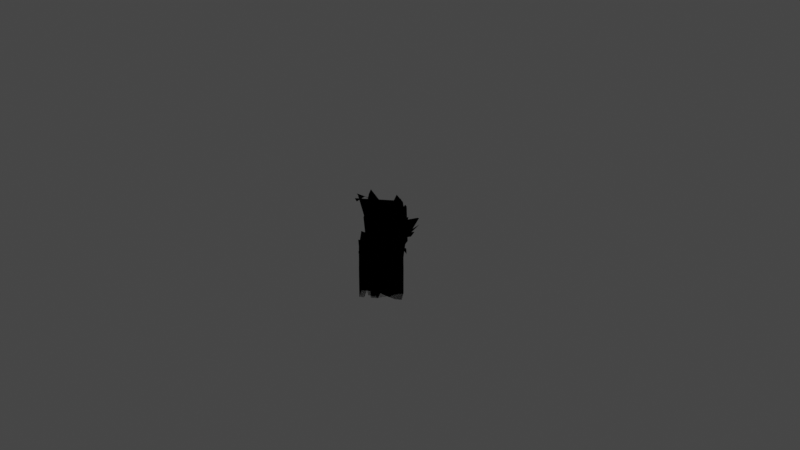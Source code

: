 # Source: helecho.blend  (saved by Blender 2.80.75; exported with 4.5.12 LTS)
import bpy
from mathutils import Matrix  # noqa: F401  (used for matrix-valued properties, if any)

bpy.ops.wm.read_factory_settings(use_empty=True)
scene = bpy.context.scene
scene.name = 'Scene'

# ---- collections
col_collection = bpy.data.collections.new('Collection'); scene.collection.children.link(col_collection)

# ---- materials (node trees are filled in below, after node groups)
mat_material_003 = bpy.data.materials.new('Material.003')
mat_material_003.use_transparent_shadow = False
mat_material_003.diffuse_color = (0.1437, 0.3931, 0.0, 1.0)
mat_material_003.roughness = 0.69
mat_material_006 = bpy.data.materials.new('Material.006')
mat_material_006.use_transparent_shadow = False
mat_material_006.diffuse_color = (0.1437, 0.3931, 0.0, 1.0)
mat_material_006.roughness = 0.69

# ---- material node trees
mat_material_003.use_nodes = True; mat_material_003.node_tree.nodes.clear()
_N = mat_material_003.node_tree.nodes; _L = mat_material_003.node_tree.links
n0 = _N.new('ShaderNodeOutputMaterial'); n0.name = 'Material Output'; n0.location = (300, 300)
n1 = _N.new('ShaderNodeBsdfPrincipled'); n1.name = 'Principled BSDF'; n1.location = (10, 300)
n1.distribution = 'GGX'
n1.subsurface_method = 'BURLEY'
n1.inputs[0].default_value = (0.1437, 0.3931, 0.0, 1.0)
n1.inputs[2].default_value = 0.69
n1.inputs[3].default_value = 1.45
n1.inputs[4].default_value = 0.0
n1.inputs[27].default_value = (0.0, 0.0, 0.0, 1.0)
n1.inputs[28].default_value = 1.0
n2 = _N.new('ShaderNodeNormalMap'); n2.name = 'Normal Map'; n2.location = (-300, -300)
n2.label = 'Normal/Map'
n2.inputs[0].default_value = 0.14
_L.new(n1.outputs[0], n0.inputs[0])
_L.new(n2.outputs[0], n1.inputs[5])
n0.is_active_output = True
mat_material_006.use_nodes = True; mat_material_006.node_tree.nodes.clear()
_N = mat_material_006.node_tree.nodes; _L = mat_material_006.node_tree.links
n0 = _N.new('ShaderNodeOutputMaterial'); n0.name = 'Material Output'; n0.location = (300, 300)
n1 = _N.new('ShaderNodeBsdfPrincipled'); n1.name = 'Principled BSDF'; n1.location = (10, 300)
n1.distribution = 'GGX'
n1.subsurface_method = 'BURLEY'
n1.inputs[0].default_value = (0.1437, 0.3931, 0.0, 1.0)
n1.inputs[2].default_value = 0.69
n1.inputs[3].default_value = 1.45
n1.inputs[4].default_value = 0.0
n1.inputs[27].default_value = (0.0, 0.0, 0.0, 1.0)
n1.inputs[28].default_value = 1.0
n2 = _N.new('ShaderNodeNormalMap'); n2.name = 'Normal Map'; n2.location = (-300, -300)
n2.label = 'Normal/Map'
n2.inputs[0].default_value = 0.14
_L.new(n1.outputs[0], n0.inputs[0])
_L.new(n2.outputs[0], n1.inputs[5])
n0.is_active_output = True

# ---- world
world_world = bpy.data.worlds.new('World'); scene.world = world_world
world_world.use_nodes = True; world_world.node_tree.nodes.clear()
_N = world_world.node_tree.nodes; _L = world_world.node_tree.links
n0 = _N.new('ShaderNodeOutputWorld'); n0.name = 'World Output'; n0.location = (300, 300)
n1 = _N.new('ShaderNodeBackground'); n1.name = 'Background'; n1.location = (10, 300)
n1.inputs[0].default_value = (0.05088, 0.05088, 0.05088, 1.0)
_L.new(n1.outputs[0], n0.inputs[0])
n0.is_active_output = True
world_world.color = (0.05088, 0.05088, 0.05088)
world_world.use_sun_shadow = False
world_world.sun_shadow_jitter_overblur = 0.0

# ---- meshes
me_cube_003 = bpy.data.meshes.new('Cube.003')
me_cube_003.from_pydata([(0.2055, 1.009, -0.3334), (0.2055, -0.368, -0.3334), (-1.171, -0.368, -0.3334), (-1.171, 1.009, -0.3334), (0.2082, 1.419, 0.1432), (0.2055, -0.1303, 0.3325), (-1.168, 1.419, 0.1432), (-1.171, -0.1302, 0.3325), (0.5701, 3.684, 0.7247), (0.7741, 3.146, 1.096), (-1.103, 3.684, 0.7247), (-1.013, 3.146, 1.096), (0.9986, 8.622, 1.286), (1.0, 8.755, 1.651), (-0.9986, 8.622, 1.286), (-1.0, 8.755, 1.651), (1.0, 13.63, 1.238), (1.0, 14.23, 1.585), (-1.0, 13.63, 1.238), (-1.0, 14.23, 1.585), (0.7996, 17.9, 1.038), (0.7996, 18.8, 1.278), (-0.7996, 17.9, 1.038), (-0.7996, 18.8, 1.278), (0.5494, 21.79, 0.6095), (0.5494, 22.41, 0.7746), (-0.5494, 21.79, 0.6095), (-0.5494, 22.41, 0.7746), (0.1639, 26.11, 0.1606), (0.1639, 26.38, 0.1941), (-0.1639, 26.11, 0.1606), (-0.1639, 26.38, 0.1941), (0.2055, 1.009, -1.022), (0.2055, -0.368, -1.022), (-1.171, -0.368, -1.022), (-1.171, 1.009, -1.022), (-0.1138, 2.023, -0.6515), (0.3413, 0.3916, -0.6515), (-1.503, -3.852, -0.6515), (-1.958, -2.221, -0.6515), (-0.03523, 1.741, -0.2013), (0.2627, 0.6732, -0.02244), (-1.88, -2.502, -0.2013), (-1.582, -3.57, -0.02244), (-0.8406, 4.627, 0.1693), (-0.6661, 4.002, 0.3878), (-2.685, 0.3842, 0.1693), (-2.51, -0.2412, 0.3878), (-1.851, 8.247, 0.4003), (-1.878, 8.347, 0.6365), (-3.695, 4.004, 0.4003), (-3.723, 4.103, 0.6365), (-2.988, 12.32, 0.3678), (-3.125, 12.81, 0.5934), (-4.832, 8.079, 0.3678), (-4.969, 8.569, 0.5934), (-4.143, 15.38, 0.2377), (-4.349, 16.11, 0.3939), (-5.618, 11.98, 0.2377), (-5.823, 12.72, 0.3939), (-5.26, 18.02, -0.04092), (-5.401, 18.52, 0.06642), (-6.273, 15.69, -0.04092), (-6.414, 16.19, 0.06642), (-6.597, 20.72, -0.3328), (-6.659, 20.94, -0.311), (-6.9, 20.03, -0.3328), (-6.961, 20.25, -0.311), (-0.1138, 2.023, -1.302), (0.3413, 0.3916, -1.302), (-1.503, -3.852, -1.302), (-1.958, -2.221, -1.302), (-1.489, -3.878, -0.1156), (-1.952, -2.265, -0.1156), (-0.1275, 2.049, -0.1156), (0.3351, 0.4356, -0.1156), (-1.355, -4.368, 0.7027), (-1.872, -2.543, 1.028), (0.4696, -0.05414, 0.7027), (-0.04766, 1.77, 1.028), (-0.7504, -6.455, 1.376), (-0.9278, -5.836, 1.773), (1.074, -2.141, 1.376), (0.8966, -1.522, 1.773), (0.2764, -10.04, 1.796), (0.3046, -10.13, 2.225), (2.101, -5.722, 1.796), (2.129, -5.82, 2.225), (1.432, -14.07, 1.737), (1.571, -14.55, 2.147), (3.257, -9.753, 1.737), (3.396, -10.24, 2.147), (2.602, -17.08, 1.501), (2.811, -17.8, 1.784), (4.061, -13.63, 1.501), (4.269, -14.35, 1.784), (3.731, -19.68, 0.9942), (3.874, -20.18, 1.189), (4.733, -17.31, 0.9942), (4.876, -17.81, 1.189), (5.081, -22.33, 0.4637), (5.143, -22.55, 0.5033), (5.38, -21.62, 0.4637), (5.442, -21.84, 0.5033), (-1.489, -3.878, -1.297), (-1.952, -2.265, -1.297), (-0.1275, 2.049, -1.297), (0.3351, 0.4356, -1.297), (-0.1222, -2.866, -0.4705), (-0.8078, -3.218, -0.4705), (-1.16, 2.436, -0.4705), (-0.4739, 2.787, -0.4705), (0.08307, -2.772, 0.08353), (-0.6895, -3.157, 0.3036), (-0.2686, 2.881, 0.08353), (-1.041, 2.496, 0.3036), (0.9729, -2.305, 0.5396), (0.7099, -2.439, 0.8085), (0.6212, 3.349, 0.5396), (0.3583, 3.214, 0.8085), (2.495, -1.524, 0.8239), (2.536, -1.503, 1.114), (2.143, 4.13, 0.8239), (2.185, 4.151, 1.114), (4.208, -0.6453, 0.7838), (4.414, -0.5395, 1.062), (3.856, 5.008, 0.7838), (4.062, 5.114, 1.062), (5.635, 0.6715, 0.6237), (5.944, 0.8301, 0.816), (5.354, 5.192, 0.6237), (5.663, 5.35, 0.816), (6.925, 2.063, 0.2809), (7.138, 2.172, 0.413), (6.732, 5.169, 0.2809), (6.945, 5.278, 0.413), (8.337, 3.912, -0.0783), (8.43, 3.959, -0.0515), (8.28, 4.838, -0.0783), (8.373, 4.886, -0.0515), (-0.1222, -2.866, -1.271), (-0.8078, -3.218, -1.271), (-1.16, 2.436, -1.271), (-0.4739, 2.787, -1.271), (-1.517, -3.824, -0.6515), (-1.964, -2.176, -0.6515), (-0.09997, 1.995, -0.6515), (0.3474, 0.3466, -0.6515), (-1.594, -3.54, -0.2013), (-1.887, -2.46, -0.02244), (0.2701, 0.6313, -0.2013), (-0.02273, 1.711, -0.02244), (-0.8024, -6.457, 0.1693), (-0.974, -5.825, 0.3878), (1.062, -2.286, 0.1693), (0.8903, -1.654, 0.3878), (0.1904, -10.12, 0.4003), (0.2176, -10.22, 0.6365), (2.055, -5.945, 0.4003), (2.082, -6.046, 0.6365), (1.308, -14.23, 0.3678), (1.443, -14.73, 0.5934), (3.172, -10.06, 0.3678), (3.307, -10.56, 0.5934), (2.449, -17.33, 0.2377), (2.651, -18.08, 0.3939), (3.94, -14.0, 0.2377), (4.141, -14.74, 0.3939), (3.553, -20.02, -0.04092), (3.691, -20.53, 0.06642), (4.577, -17.73, -0.04092), (4.716, -18.24, 0.06642), (4.878, -22.77, -0.3328), (4.938, -23.0, -0.311), (5.183, -22.09, -0.3328), (5.244, -22.31, -0.311), (-1.517, -3.824, -1.302), (-1.964, -2.176, -1.302), (-0.09997, 1.995, -1.302), (0.3474, 0.3466, -1.302), (-2.174, 0.8954, -0.3984), (-1.566, 1.617, -0.3984), (-0.8212, -2.974, -0.3977), (-1.429, -3.696, -0.3977), (-2.375, 1.372, 0.3502), (-1.635, 2.464, 0.6256), (-1.6, -3.724, 0.3505), (-0.8666, -2.756, 0.6257), (-3.19, 0.7133, 0.9206), (-2.943, 1.006, 1.257), (-2.427, -4.595, 0.9206), (-2.18, -4.302, 1.257), (-4.619, -0.9809, 1.276), (-4.658, -1.027, 1.639), (-3.856, -6.289, 1.276), (-3.895, -6.336, 1.639), (-6.227, -2.888, 1.226), (-6.421, -3.118, 1.573), (-5.464, -8.196, 1.226), (-5.658, -8.426, 1.573), (-7.524, -5.048, 1.026), (-7.815, -5.393, 1.266), (-6.914, -9.293, 1.026), (-7.204, -9.637, 1.266), (-8.682, -7.198, 0.5973), (-8.881, -7.434, 0.7624), (-8.262, -10.11, 0.5973), (-8.462, -10.35, 0.7624), (-9.924, -9.868, 0.1485), (-10.01, -9.972, 0.182), (-9.799, -10.74, 0.1485), (-9.886, -10.84, 0.182), (-1.867, 0.7979, -1.342), (-1.501, 1.231, -1.342), (-1.063, -1.703, -1.342), (-1.428, -2.136, -1.342), (-0.009981, 1.168, -0.3334), (0.2422, -0.002617, -0.3334), (-0.9287, -2.082, -0.3334), (-1.181, -0.9108, -0.3334), (-0.08295, 1.522, 0.1432), (0.1986, 0.1996, 0.3325), (-1.254, -0.5574, 0.1432), (-0.9722, -1.88, 0.3325), (-0.1899, 3.994, 0.7247), (0.08221, 3.845, 1.096), (-1.613, 1.468, 0.7247), (-1.438, 1.146, 1.096), (-0.7298, 8.841, 1.286), (-0.7531, 8.956, 1.651), (-2.429, 5.825, 1.286), (-2.454, 5.936, 1.651), (-1.646, 13.1, 1.238), (-1.756, 13.61, 1.585), (-3.347, 10.08, 1.238), (-3.457, 10.59, 1.585), (-2.598, 16.43, 1.038), (-2.763, 17.2, 1.278), (-3.958, 14.01, 1.038), (-4.123, 14.78, 1.278), (-3.524, 19.36, 0.6095), (-3.637, 19.89, 0.7746), (-4.458, 17.7, 0.6095), (-4.572, 18.23, 0.7746), (-4.642, 22.45, 0.1606), (-4.692, 22.68, 0.1941), (-4.921, 21.96, 0.1606), (-4.971, 22.19, 0.1941), (-0.009981, 1.168, -1.022), (0.2422, -0.002616, -1.022), (-0.9287, -2.082, -1.022), (-1.181, -0.9108, -1.022), (-0.4673, 1.548, -0.6515), (0.2185, 0.8485, -0.6515), (-0.5729, -5.546, -0.6515), (-1.259, -4.846, -0.6515), (-0.3488, 1.427, -0.2013), (0.1001, 0.9693, -0.02244), (-1.14, -4.967, -0.2013), (-0.6913, -5.425, -0.02244), (-1.563, 2.666, 0.1693), (-1.3, 2.398, 0.3878), (-2.354, -3.728, 0.1693), (-2.091, -3.996, 0.3878), (-3.085, 4.219, 0.4003), (-3.126, 4.262, 0.6365), (-3.876, -2.175, 0.4003), (-3.918, -2.132, 0.6365), (-4.798, 5.968, 0.3678), (-5.004, 6.178, 0.5934), (-5.589, -0.4263, 0.3678), (-5.796, -0.2157, 0.5934), (-6.34, 6.82, 0.2377), (-6.65, 7.136, 0.3939), (-6.973, 1.708, 0.2377), (-7.282, 2.023, 0.3939), (-7.774, 7.382, -0.04092), (-7.986, 7.599, 0.06642), (-8.209, 3.869, -0.04092), (-8.421, 4.086, 0.06642), (-9.407, 7.66, -0.3328), (-9.5, 7.755, -0.311), (-9.536, 6.612, -0.3328), (-9.629, 6.707, -0.311), (-0.4673, 1.548, -1.302), (0.2185, 0.8485, -1.302), (-0.5729, -5.546, -1.302), (-1.259, -4.846, -1.302), (-0.5564, -5.547, -0.1156), (-1.245, -4.874, -0.1156), (-0.4838, 1.55, -0.1156), (0.2052, 0.8766, -0.1156), (-0.3523, -5.761, 0.7027), (-1.126, -4.99, 1.028), (0.4093, 0.6632, 0.7027), (-0.3648, 1.434, 1.028), (0.544, -6.623, 1.376), (0.2798, -6.365, 1.773), (1.306, -0.199, 1.376), (1.041, 0.05921, 1.773), (2.073, -8.118, 1.796), (2.115, -8.159, 2.225), (2.835, -1.694, 1.796), (2.877, -1.735, 2.225), (3.795, -9.8, 1.737), (4.002, -10.0, 2.147), (4.556, -3.376, 1.737), (4.763, -3.579, 2.147), (5.341, -10.59, 1.501), (5.651, -10.9, 1.784), (5.95, -5.457, 1.501), (6.26, -5.761, 1.784), (6.777, -11.1, 0.9942), (6.99, -11.31, 1.189), (7.195, -7.571, 0.9942), (7.409, -7.78, 1.189), (8.411, -11.32, 0.4637), (8.504, -11.41, 0.5033), (8.535, -10.26, 0.4637), (8.629, -10.35, 0.5033), (-0.5564, -5.547, -1.297), (-1.245, -4.874, -1.297), (-0.4838, 1.55, -1.297), (0.2052, 0.8766, -1.297), (0.4211, -2.622, -0.4705), (-0.09769, -3.957, -0.4705), (-1.432, 0.3203, -0.4705), (-0.9136, 1.655, -0.4705), (0.5784, -2.232, 0.08353), (-0.008114, -3.726, 0.3036), (-0.7562, 2.045, 0.08353), (-1.343, 0.5508, 0.3036), (1.25, -0.4908, 0.5396), (1.051, -1.003, 0.8085), (-0.08509, 3.786, 0.5396), (-0.284, 3.275, 0.8085), (2.401, 2.471, 0.8239), (2.432, 2.553, 1.114), (1.066, 6.749, 0.8239), (1.098, 6.83, 1.114), (3.697, 5.806, 0.7838), (3.853, 6.207, 1.062), (2.362, 10.08, 0.7838), (2.518, 10.48, 1.062), (4.67, 9.082, 0.6237), (4.904, 9.684, 0.816), (3.603, 12.5, 0.6237), (3.837, 13.1, 0.816), (5.512, 12.21, 0.2809), (5.673, 12.63, 0.413), (4.779, 14.56, 0.2809), (4.94, 14.98, 0.413), (6.375, 15.92, -0.0783), (6.445, 16.1, -0.0515), (6.156, 16.62, -0.0783), (6.226, 16.8, -0.0515), (0.4211, -2.622, -1.271), (-0.09769, -3.957, -1.271), (-1.432, 0.3203, -1.271), (-0.9136, 1.655, -1.271), (-0.5897, -5.543, -0.6515), (-1.272, -4.817, -0.6515), (-0.4505, 1.546, -0.6515), (0.2319, 0.8194, -0.6515), (-0.7075, -5.418, -0.2013), (-1.154, -4.942, -0.02244), (0.1141, 0.9448, -0.2013), (-0.3326, 1.42, -0.02244), (0.5002, -6.704, 0.1693), (0.2386, -6.425, 0.3878), (1.322, -0.341, 0.1693), (1.06, -0.06241, 0.3878), (2.015, -8.316, 0.4003), (2.056, -8.361, 0.6365), (2.836, -1.954, 0.4003), (2.878, -1.998, 0.6365), (3.72, -10.13, 0.3678), (3.925, -10.35, 0.5934), (4.541, -3.769, 0.3678), (4.747, -3.987, 0.5934), (5.258, -11.04, 0.2377), (5.566, -11.37, 0.3939), (5.915, -5.957, 0.2377), (6.223, -6.284, 0.3939), (6.689, -11.66, -0.04092), (6.9, -11.89, 0.06642), (7.14, -8.166, -0.04092), (7.352, -8.392, 0.06642), (8.32, -12.0, -0.3328), (8.412, -12.1, -0.311), (8.455, -10.96, -0.3328), (8.547, -11.06, -0.311), (-0.5897, -5.543, -1.302), (-1.272, -4.817, -1.302), (-0.4505, 1.546, -1.302), (0.2319, 0.8194, -1.302), (-2.013, -2.522, -0.3984), (-1.628, -0.9904, -0.3984), (-0.1536, -3.77, -0.3977), (-0.5388, -5.302, -0.3977), (-2.271, -2.42, 0.3502), (-1.842, -0.3734, 0.6256), (-0.6783, -5.583, 0.3505), (-0.2323, -3.653, 0.6257), (-2.844, -4.211, 0.9206), (-2.688, -3.589, 1.257), (-1.222, -7.573, 0.9206), (-1.066, -6.951, 1.257), (-3.749, -7.81, 1.276), (-3.774, -7.909, 1.639), (-2.127, -11.17, 1.276), (-2.152, -11.27, 1.639), (-4.768, -11.86, 1.226), (-4.89, -12.35, 1.573), (-3.146, -15.22, 1.226), (-3.269, -15.71, 1.573), (-5.475, -15.66, 1.026), (-5.659, -16.39, 1.266), (-4.178, -18.35, 1.026), (-4.362, -19.08, 1.266), (-6.065, -19.23, 0.5973), (-6.192, -19.74, 0.7624), (-5.175, -21.08, 0.5973), (-5.301, -21.58, 0.7624), (-6.633, -23.38, 0.1485), (-6.688, -23.6, 0.182), (-6.367, -23.93, 0.1485), (-6.422, -24.15, 0.182), (-1.734, -2.14, -1.342), (-1.502, -1.219, -1.342), (-0.5921, -3.053, -1.342), (-0.8237, -3.974, -1.342)], [], [(2, 1, 5, 7), (32, 0, 1, 33), (33, 1, 2, 34), (34, 2, 3, 35), (5, 4, 8, 9), (1, 0, 4, 5), (3, 2, 7, 6), (0, 3, 6, 4), (10, 11, 15, 14), (6, 7, 11, 10), (4, 6, 10, 8), (7, 5, 9, 11), (15, 13, 17, 19), (8, 10, 14, 12), (11, 9, 13, 15), (9, 8, 12, 13), (18, 19, 23, 22), (13, 12, 16, 17), (14, 15, 19, 18), (12, 14, 18, 16), (20, 22, 26, 24), (16, 18, 22, 20), (19, 17, 21, 23), (17, 16, 20, 21), (27, 25, 29, 31), (23, 21, 25, 27), (21, 20, 24, 25), (22, 23, 27, 26), (28, 30, 31, 29), (25, 24, 28, 29), (26, 27, 31, 30), (24, 26, 30, 28), (0, 32, 35, 3), (35, 32, 33, 34), (38, 37, 41, 43), (68, 36, 37, 69), (69, 37, 38, 70), (70, 38, 39, 71), (41, 40, 44, 45), (37, 36, 40, 41), (39, 38, 43, 42), (36, 39, 42, 40), (46, 47, 51, 50), (42, 43, 47, 46), (40, 42, 46, 44), (43, 41, 45, 47), (51, 49, 53, 55), (44, 46, 50, 48), (47, 45, 49, 51), (45, 44, 48, 49), (54, 55, 59, 58), (49, 48, 52, 53), (50, 51, 55, 54), (48, 50, 54, 52), (56, 58, 62, 60), (52, 54, 58, 56), (55, 53, 57, 59), (53, 52, 56, 57), (63, 61, 65, 67), (59, 57, 61, 63), (57, 56, 60, 61), (58, 59, 63, 62), (64, 66, 67, 65), (61, 60, 64, 65), (62, 63, 67, 66), (60, 62, 66, 64), (36, 68, 71, 39), (71, 68, 69, 70), (74, 73, 77, 79), (104, 72, 73, 105), (105, 73, 74, 106), (106, 74, 75, 107), (77, 76, 80, 81), (73, 72, 76, 77), (75, 74, 79, 78), (72, 75, 78, 76), (82, 83, 87, 86), (78, 79, 83, 82), (76, 78, 82, 80), (79, 77, 81, 83), (87, 85, 89, 91), (80, 82, 86, 84), (83, 81, 85, 87), (81, 80, 84, 85), (90, 91, 95, 94), (85, 84, 88, 89), (86, 87, 91, 90), (84, 86, 90, 88), (92, 94, 98, 96), (88, 90, 94, 92), (91, 89, 93, 95), (89, 88, 92, 93), (99, 97, 101, 103), (95, 93, 97, 99), (93, 92, 96, 97), (94, 95, 99, 98), (100, 102, 103, 101), (97, 96, 100, 101), (98, 99, 103, 102), (96, 98, 102, 100), (72, 104, 107, 75), (107, 104, 105, 106), (110, 109, 113, 115), (140, 108, 109, 141), (141, 109, 110, 142), (142, 110, 111, 143), (113, 112, 116, 117), (109, 108, 112, 113), (111, 110, 115, 114), (108, 111, 114, 112), (118, 119, 123, 122), (114, 115, 119, 118), (112, 114, 118, 116), (115, 113, 117, 119), (123, 121, 125, 127), (116, 118, 122, 120), (119, 117, 121, 123), (117, 116, 120, 121), (126, 127, 131, 130), (121, 120, 124, 125), (122, 123, 127, 126), (120, 122, 126, 124), (128, 130, 134, 132), (124, 126, 130, 128), (127, 125, 129, 131), (125, 124, 128, 129), (135, 133, 137, 139), (131, 129, 133, 135), (129, 128, 132, 133), (130, 131, 135, 134), (136, 138, 139, 137), (133, 132, 136, 137), (134, 135, 139, 138), (132, 134, 138, 136), (108, 140, 143, 111), (143, 140, 141, 142), (146, 145, 149, 151), (176, 144, 145, 177), (177, 145, 146, 178), (178, 146, 147, 179), (149, 148, 152, 153), (145, 144, 148, 149), (147, 146, 151, 150), (144, 147, 150, 148), (154, 155, 159, 158), (150, 151, 155, 154), (148, 150, 154, 152), (151, 149, 153, 155), (159, 157, 161, 163), (152, 154, 158, 156), (155, 153, 157, 159), (153, 152, 156, 157), (162, 163, 167, 166), (157, 156, 160, 161), (158, 159, 163, 162), (156, 158, 162, 160), (164, 166, 170, 168), (160, 162, 166, 164), (163, 161, 165, 167), (161, 160, 164, 165), (171, 169, 173, 175), (167, 165, 169, 171), (165, 164, 168, 169), (166, 167, 171, 170), (172, 174, 175, 173), (169, 168, 172, 173), (170, 171, 175, 174), (168, 170, 174, 172), (144, 176, 179, 147), (179, 176, 177, 178), (182, 181, 185, 187), (212, 180, 181, 213), (213, 181, 182, 214), (214, 182, 183, 215), (185, 184, 188, 189), (181, 180, 184, 185), (183, 182, 187, 186), (180, 183, 186, 184), (190, 191, 195, 194), (186, 187, 191, 190), (184, 186, 190, 188), (187, 185, 189, 191), (195, 193, 197, 199), (188, 190, 194, 192), (191, 189, 193, 195), (189, 188, 192, 193), (198, 199, 203, 202), (193, 192, 196, 197), (194, 195, 199, 198), (192, 194, 198, 196), (200, 202, 206, 204), (196, 198, 202, 200), (199, 197, 201, 203), (197, 196, 200, 201), (207, 205, 209, 211), (203, 201, 205, 207), (201, 200, 204, 205), (202, 203, 207, 206), (208, 210, 211, 209), (205, 204, 208, 209), (206, 207, 211, 210), (204, 206, 210, 208), (180, 212, 215, 183), (215, 212, 213, 214), (218, 217, 221, 223), (248, 216, 217, 249), (249, 217, 218, 250), (250, 218, 219, 251), (221, 220, 224, 225), (217, 216, 220, 221), (219, 218, 223, 222), (216, 219, 222, 220), (226, 227, 231, 230), (222, 223, 227, 226), (220, 222, 226, 224), (223, 221, 225, 227), (231, 229, 233, 235), (224, 226, 230, 228), (227, 225, 229, 231), (225, 224, 228, 229), (234, 235, 239, 238), (229, 228, 232, 233), (230, 231, 235, 234), (228, 230, 234, 232), (236, 238, 242, 240), (232, 234, 238, 236), (235, 233, 237, 239), (233, 232, 236, 237), (243, 241, 245, 247), (239, 237, 241, 243), (237, 236, 240, 241), (238, 239, 243, 242), (244, 246, 247, 245), (241, 240, 244, 245), (242, 243, 247, 246), (240, 242, 246, 244), (216, 248, 251, 219), (251, 248, 249, 250), (254, 253, 257, 259), (284, 252, 253, 285), (285, 253, 254, 286), (286, 254, 255, 287), (257, 256, 260, 261), (253, 252, 256, 257), (255, 254, 259, 258), (252, 255, 258, 256), (262, 263, 267, 266), (258, 259, 263, 262), (256, 258, 262, 260), (259, 257, 261, 263), (267, 265, 269, 271), (260, 262, 266, 264), (263, 261, 265, 267), (261, 260, 264, 265), (270, 271, 275, 274), (265, 264, 268, 269), (266, 267, 271, 270), (264, 266, 270, 268), (272, 274, 278, 276), (268, 270, 274, 272), (271, 269, 273, 275), (269, 268, 272, 273), (279, 277, 281, 283), (275, 273, 277, 279), (273, 272, 276, 277), (274, 275, 279, 278), (280, 282, 283, 281), (277, 276, 280, 281), (278, 279, 283, 282), (276, 278, 282, 280), (252, 284, 287, 255), (287, 284, 285, 286), (290, 289, 293, 295), (320, 288, 289, 321), (321, 289, 290, 322), (322, 290, 291, 323), (293, 292, 296, 297), (289, 288, 292, 293), (291, 290, 295, 294), (288, 291, 294, 292), (298, 299, 303, 302), (294, 295, 299, 298), (292, 294, 298, 296), (295, 293, 297, 299), (303, 301, 305, 307), (296, 298, 302, 300), (299, 297, 301, 303), (297, 296, 300, 301), (306, 307, 311, 310), (301, 300, 304, 305), (302, 303, 307, 306), (300, 302, 306, 304), (308, 310, 314, 312), (304, 306, 310, 308), (307, 305, 309, 311), (305, 304, 308, 309), (315, 313, 317, 319), (311, 309, 313, 315), (309, 308, 312, 313), (310, 311, 315, 314), (316, 318, 319, 317), (313, 312, 316, 317), (314, 315, 319, 318), (312, 314, 318, 316), (288, 320, 323, 291), (323, 320, 321, 322), (326, 325, 329, 331), (356, 324, 325, 357), (357, 325, 326, 358), (358, 326, 327, 359), (329, 328, 332, 333), (325, 324, 328, 329), (327, 326, 331, 330), (324, 327, 330, 328), (334, 335, 339, 338), (330, 331, 335, 334), (328, 330, 334, 332), (331, 329, 333, 335), (339, 337, 341, 343), (332, 334, 338, 336), (335, 333, 337, 339), (333, 332, 336, 337), (342, 343, 347, 346), (337, 336, 340, 341), (338, 339, 343, 342), (336, 338, 342, 340), (344, 346, 350, 348), (340, 342, 346, 344), (343, 341, 345, 347), (341, 340, 344, 345), (351, 349, 353, 355), (347, 345, 349, 351), (345, 344, 348, 349), (346, 347, 351, 350), (352, 354, 355, 353), (349, 348, 352, 353), (350, 351, 355, 354), (348, 350, 354, 352), (324, 356, 359, 327), (359, 356, 357, 358), (362, 361, 365, 367), (392, 360, 361, 393), (393, 361, 362, 394), (394, 362, 363, 395), (365, 364, 368, 369), (361, 360, 364, 365), (363, 362, 367, 366), (360, 363, 366, 364), (370, 371, 375, 374), (366, 367, 371, 370), (364, 366, 370, 368), (367, 365, 369, 371), (375, 373, 377, 379), (368, 370, 374, 372), (371, 369, 373, 375), (369, 368, 372, 373), (378, 379, 383, 382), (373, 372, 376, 377), (374, 375, 379, 378), (372, 374, 378, 376), (380, 382, 386, 384), (376, 378, 382, 380), (379, 377, 381, 383), (377, 376, 380, 381), (387, 385, 389, 391), (383, 381, 385, 387), (381, 380, 384, 385), (382, 383, 387, 386), (388, 390, 391, 389), (385, 384, 388, 389), (386, 387, 391, 390), (384, 386, 390, 388), (360, 392, 395, 363), (395, 392, 393, 394), (398, 397, 401, 403), (428, 396, 397, 429), (429, 397, 398, 430), (430, 398, 399, 431), (401, 400, 404, 405), (397, 396, 400, 401), (399, 398, 403, 402), (396, 399, 402, 400), (406, 407, 411, 410), (402, 403, 407, 406), (400, 402, 406, 404), (403, 401, 405, 407), (411, 409, 413, 415), (404, 406, 410, 408), (407, 405, 409, 411), (405, 404, 408, 409), (414, 415, 419, 418), (409, 408, 412, 413), (410, 411, 415, 414), (408, 410, 414, 412), (416, 418, 422, 420), (412, 414, 418, 416), (415, 413, 417, 419), (413, 412, 416, 417), (423, 421, 425, 427), (419, 417, 421, 423), (417, 416, 420, 421), (418, 419, 423, 422), (424, 426, 427, 425), (421, 420, 424, 425), (422, 423, 427, 426), (420, 422, 426, 424), (396, 428, 431, 399), (431, 428, 429, 430)])
me_cube_003.polygons.foreach_set('use_smooth', [True] * 408)
me_cube_003.polygons.foreach_set('material_index', [0, 0, 0, 0, 0, 0, 0, 0, 0, 0, 0, 0, 0, 0, 0, 0, 0, 0, 0, 0, 0, 0, 0, 0, 0, 0, 0, 0, 0, 0, 0, 0, 0, 0, 0, 0, 0, 0, 0, 0, 0, 0, 0, 0, 0, 0, 0, 0, 0, 0, 0, 0, 0, 0, 0, 0, 0, 0, 0, 0, 0, 0, 0, 0, 0, 0, 0, 0, 0, 0, 0, 0, 0, 0, 0, 0, 0, 0, 0, 0, 0, 0, 0, 0, 0, 0, 0, 0, 0, 0, 0, 0, 0, 0, 0, 0, 0, 0, 0, 0, 0, 0, 0, 0, 0, 0, 0, 0, 0, 0, 0, 0, 0, 0, 0, 0, 0, 0, 0, 0, 0, 0, 0, 0, 0, 0, 0, 0, 0, 0, 0, 0, 0, 0, 0, 0, 0, 0, 0, 0, 0, 0, 0, 0, 0, 0, 0, 0, 0, 0, 0, 0, 0, 0, 0, 0, 0, 0, 0, 0, 0, 0, 0, 0, 0, 0, 0, 0, 0, 0, 0, 0, 0, 0, 0, 0, 0, 0, 0, 0, 0, 0, 0, 0, 0, 0, 0, 0, 0, 0, 0, 0, 0, 0, 0, 0, 0, 0, 0, 0, 0, 0, 0, 0, 1, 1, 1, 1, 1, 1, 1, 1, 1, 1, 1, 1, 1, 1, 1, 1, 1, 1, 1, 1, 1, 1, 1, 1, 1, 1, 1, 1, 1, 1, 1, 1, 1, 1, 1, 1, 1, 1, 1, 1, 1, 1, 1, 1, 1, 1, 1, 1, 1, 1, 1, 1, 1, 1, 1, 1, 1, 1, 1, 1, 1, 1, 1, 1, 1, 1, 1, 1, 1, 1, 1, 1, 1, 1, 1, 1, 1, 1, 1, 1, 1, 1, 1, 1, 1, 1, 1, 1, 1, 1, 1, 1, 1, 1, 1, 1, 1, 1, 1, 1, 1, 1, 1, 1, 1, 1, 1, 1, 1, 1, 1, 1, 1, 1, 1, 1, 1, 1, 1, 1, 1, 1, 1, 1, 1, 1, 1, 1, 1, 1, 1, 1, 1, 1, 1, 1, 1, 1, 1, 1, 1, 1, 1, 1, 1, 1, 1, 1, 1, 1, 1, 1, 1, 1, 1, 1, 1, 1, 1, 1, 1, 1, 1, 1, 1, 1, 1, 1, 1, 1, 1, 1, 1, 1, 1, 1, 1, 1, 1, 1, 1, 1, 1, 1, 1, 1, 1, 1, 1, 1, 1, 1, 1, 1, 1, 1, 1, 1, 1, 1, 1, 1, 1, 1])
_k = set([(0, 3), (0, 4), (0, 32), (1, 2), (1, 5), (1, 33), (2, 7), (2, 34), (3, 6), (3, 35), (4, 5), (4, 6), (4, 8), (5, 7), (5, 9), (6, 7), (6, 10), (7, 11), (8, 9), (8, 10), (8, 12), (9, 11), (9, 13), (10, 11), (10, 14), (11, 15), (12, 13), (12, 14), (12, 16), (13, 15), (13, 17), (14, 15), (14, 18), (15, 19), (16, 17), (16, 18), (16, 20), (17, 19), (17, 21), (18, 19), (18, 22), (19, 23), (20, 21), (20, 22), (20, 24), (21, 23), (21, 25), (22, 23), (22, 26), (23, 27), (24, 25), (24, 28), (25, 29), (26, 27), (26, 30), (27, 31), (28, 29), (28, 30), (29, 31), (30, 31), (32, 33), (32, 35), (33, 34), (34, 35), (36, 39), (36, 40), (36, 68), (37, 38), (37, 41), (37, 69), (38, 43), (38, 70), (39, 42), (39, 71), (40, 42), (40, 44), (41, 43), (41, 45), (42, 46), (43, 47), (44, 46), (44, 48), (45, 47), (45, 49), (46, 50), (47, 51), (48, 50), (48, 52), (49, 51), (49, 53), (50, 54), (51, 55), (52, 53), (52, 54), (52, 56), (53, 55), (53, 57), (54, 55), (54, 58), (55, 59), (56, 57), (56, 58), (56, 60), (57, 59), (57, 61), (58, 59), (58, 62), (59, 63), (60, 61), (60, 64), (61, 65), (62, 63), (62, 66), (63, 67), (64, 65), (64, 66), (65, 67), (66, 67), (68, 69), (68, 71), (69, 70), (70, 71), (72, 75), (72, 76), (72, 104), (73, 74), (73, 77), (73, 105), (74, 79), (74, 106), (75, 78), (75, 107), (76, 78), (76, 80), (77, 79), (77, 81), (78, 82), (79, 83), (80, 82), (80, 84), (81, 83), (81, 85), (82, 86), (83, 87), (84, 86), (84, 88), (85, 87), (85, 89), (86, 90), (87, 91), (88, 89), (88, 90), (88, 92), (89, 91), (89, 93), (90, 91), (90, 94), (91, 95), (92, 93), (92, 94), (92, 96), (93, 95), (93, 97), (94, 95), (94, 98), (95, 99), (96, 97), (96, 100), (97, 101), (98, 99), (98, 102), (99, 103), (100, 101), (100, 102), (101, 103), (102, 103), (104, 105), (104, 107), (105, 106), (106, 107), (108, 111), (108, 112), (108, 140), (109, 110), (109, 113), (109, 141), (110, 115), (110, 142), (111, 114), (111, 143), (112, 113), (112, 114), (112, 116), (113, 115), (113, 117), (114, 115), (114, 118), (115, 119), (116, 117), (116, 118), (116, 120), (117, 119), (117, 121), (118, 119), (118, 122), (119, 123), (120, 122), (120, 124), (121, 123), (121, 125), (122, 126), (123, 127), (124, 125), (124, 126), (124, 128), (125, 127), (125, 129), (126, 127), (126, 130), (127, 131), (128, 129), (128, 130), (128, 132), (129, 131), (129, 133), (130, 131), (130, 134), (131, 135), (132, 133), (132, 136), (133, 137), (134, 135), (134, 138), (135, 139), (136, 137), (136, 138), (137, 139), (138, 139), (140, 141), (140, 143), (141, 142), (142, 143), (144, 147), (144, 148), (144, 176), (145, 146), (145, 149), (145, 177), (146, 151), (146, 178), (147, 150), (147, 179), (148, 150), (148, 152), (149, 151), (149, 153), (150, 154), (151, 155), (152, 154), (152, 156), (153, 155), (153, 157), (154, 158), (155, 159), (156, 158), (156, 160), (157, 159), (157, 161), (158, 162), (159, 163), (160, 161), (160, 162), (160, 164), (161, 163), (161, 165), (162, 163), (162, 166), (163, 167), (164, 165), (164, 166), (164, 168), (165, 167), (165, 169), (166, 167), (166, 170), (167, 171), (168, 169), (168, 172), (169, 173), (170, 171), (170, 174), (171, 175), (172, 173), (172, 174), (173, 175), (174, 175), (176, 177), (176, 179), (177, 178), (178, 179), (180, 181), (180, 183), (180, 184), (180, 212), (181, 185), (181, 213), (182, 183), (182, 187), (182, 214), (183, 186), (183, 215), (184, 185), (184, 186), (184, 188), (185, 187), (185, 189), (186, 187), (186, 190), (187, 191), (188, 189), (188, 190), (188, 192), (189, 191), (189, 193), (190, 191), (190, 194), (191, 195), (192, 194), (192, 196), (193, 195), (193, 197), (194, 198), (195, 199), (196, 197), (196, 198), (196, 200), (197, 199), (197, 201), (198, 199), (198, 202), (199, 203), (200, 201), (200, 202), (200, 204), (201, 203), (201, 205), (202, 203), (202, 206), (203, 207), (204, 205), (204, 206), (204, 208), (205, 207), (205, 209), (206, 207), (206, 210), (207, 211), (208, 209), (208, 210), (209, 211), (210, 211), (212, 213), (212, 215), (213, 214), (214, 215), (216, 219), (216, 220), (216, 248), (217, 218), (217, 221), (217, 249), (218, 223), (218, 250), (219, 222), (219, 251), (220, 221), (220, 222), (220, 224), (221, 223), (221, 225), (222, 223), (222, 226), (223, 227), (224, 225), (224, 226), (224, 228), (225, 227), (225, 229), (226, 227), (226, 230), (227, 231), (228, 229), (228, 230), (228, 232), (229, 231), (229, 233), (230, 231), (230, 234), (231, 235), (232, 233), (232, 234), (232, 236), (233, 235), (233, 237), (234, 235), (234, 238), (235, 239), (236, 237), (236, 238), (236, 240), (237, 239), (237, 241), (238, 239), (238, 242), (239, 243), (240, 241), (240, 244), (241, 245), (242, 243), (242, 246), (243, 247), (244, 245), (244, 246), (245, 247), (246, 247), (248, 249), (248, 251), (249, 250), (250, 251), (252, 255), (252, 256), (252, 284), (253, 254), (253, 257), (253, 285), (254, 259), (254, 286), (255, 258), (255, 287), (256, 258), (256, 260), (257, 259), (257, 261), (258, 262), (259, 263), (260, 262), (260, 264), (261, 263), (261, 265), (262, 266), (263, 267), (264, 266), (264, 268), (265, 267), (265, 269), (266, 270), (267, 271), (268, 269), (268, 270), (268, 272), (269, 271), (269, 273), (270, 271), (270, 274), (271, 275), (272, 273), (272, 274), (272, 276), (273, 275), (273, 277), (274, 275), (274, 278), (275, 279), (276, 277), (276, 280), (277, 281), (278, 279), (278, 282), (279, 283), (280, 281), (280, 282), (281, 283), (282, 283), (284, 285), (284, 287), (285, 286), (286, 287), (288, 291), (288, 292), (288, 320), (289, 290), (289, 293), (289, 321), (290, 295), (290, 322), (291, 294), (291, 323), (292, 293), (292, 294), (292, 296), (293, 295), (293, 297), (294, 295), (294, 298), (295, 299), (296, 298), (296, 300), (297, 299), (297, 301), (298, 302), (299, 303), (300, 302), (300, 304), (301, 303), (301, 305), (302, 306), (303, 307), (304, 305), (304, 306), (304, 308), (305, 307), (305, 309), (306, 307), (306, 310), (307, 311), (308, 309), (308, 310), (308, 312), (309, 311), (309, 313), (310, 311), (310, 314), (311, 315), (312, 313), (312, 314), (312, 316), (313, 315), (313, 317), (314, 315), (314, 318), (315, 319), (316, 317), (316, 318), (317, 319), (318, 319), (320, 321), (320, 323), (321, 322), (322, 323), (324, 327), (324, 328), (324, 356), (325, 326), (325, 329), (325, 357), (326, 331), (326, 358), (327, 330), (327, 359), (328, 330), (328, 332), (329, 331), (329, 333), (330, 334), (331, 335), (332, 334), (332, 336), (333, 335), (333, 337), (334, 338), (335, 339), (336, 338), (336, 340), (337, 339), (337, 341), (338, 342), (339, 343), (340, 341), (340, 342), (340, 344), (341, 343), (341, 345), (342, 343), (342, 346), (343, 347), (344, 345), (344, 346), (344, 348), (345, 347), (345, 349), (346, 347), (346, 350), (347, 351), (348, 349), (348, 352), (349, 353), (350, 351), (350, 354), (351, 355), (352, 353), (352, 354), (353, 355), (354, 355), (356, 357), (356, 359), (357, 358), (358, 359), (360, 363), (360, 364), (360, 392), (361, 362), (361, 365), (361, 393), (362, 367), (362, 394), (363, 366), (363, 395), (364, 366), (364, 368), (365, 367), (365, 369), (366, 370), (367, 371), (368, 370), (368, 372), (369, 371), (369, 373), (370, 374), (371, 375), (372, 374), (372, 376), (373, 375), (373, 377), (374, 378), (375, 379), (376, 377), (376, 378), (376, 380), (377, 379), (377, 381), (378, 379), (378, 382), (379, 383), (380, 381), (380, 382), (380, 384), (381, 383), (381, 385), (382, 383), (382, 386), (383, 387), (384, 385), (384, 388), (385, 389), (386, 387), (386, 390), (387, 391), (388, 389), (388, 390), (389, 391), (390, 391), (392, 393), (392, 395), (393, 394), (394, 395), (396, 397), (396, 399), (396, 400), (396, 428), (397, 401), (397, 429), (398, 399), (398, 403), (398, 430), (399, 402), (399, 431), (400, 401), (400, 402), (400, 404), (401, 403), (401, 405), (402, 403), (402, 406), (403, 407), (404, 405), (404, 406), (404, 408), (405, 407), (405, 409), (406, 407), (406, 410), (407, 411), (408, 410), (408, 412), (409, 411), (409, 413), (410, 414), (411, 415), (412, 413), (412, 414), (412, 416), (413, 415), (413, 417), (414, 415), (414, 418), (415, 419), (416, 417), (416, 418), (416, 420), (417, 419), (417, 421), (418, 419), (418, 422), (419, 423), (420, 421), (420, 424), (421, 425), (422, 423), (422, 426), (423, 427), (424, 425), (424, 426), (425, 427), (426, 427), (428, 429), (428, 431), (429, 430), (430, 431)])
me_cube_003.attributes.new('sharp_edge', 'BOOLEAN', 'EDGE').data.foreach_set('value', [ (min(e.vertices), max(e.vertices)) in _k for e in me_cube_003.edges])
me_cube_003.materials.append(mat_material_003)
me_cube_003.materials.append(mat_material_006)
me_cube_003.use_remesh_preserve_volume = False
me_cube_003.use_remesh_preserve_attributes = False
me_cube_003.use_mirror_vertex_groups = False
me_cube_003.update()
me_cube_003.normals_split_custom_set([tuple(v) for v in zip(*[iter([-3.874e-07, -0.9418, 0.3362, -3.874e-07, -0.9418, 0.3362, -3.874e-07, -0.9418, 0.3362, -3.874e-07, -0.9418, 0.3362, 1.0, -4.403e-07, 8.659e-08, 1.0, -7.622e-05, -0.0001295, 1.0, -0.001007, -0.001722, 1.0, -4.403e-07, 8.659e-08, -3.464e-07, -1.0, 0.0, -3.464e-07, -1.0, 0.0, -3.464e-07, -1.0, 0.0, -3.464e-07, -1.0, 0.0, -1.0, 2.516e-07, -1.732e-07, -1.0, 0.001031, 0.001763, -1.0, 5.077e-05, 8.626e-05, -1.0, 2.516e-07, -1.732e-07, 0.8876, -0.03763, -0.4591, 0.8876, -0.03763, -0.4591, 0.8876, -0.03763, -0.4591, 0.8876, -0.03763, -0.4591, 1.0, -0.001007, -0.001722, 1.0, -7.622e-05, -0.0001295, 1.0, -0.001026, -0.001754, 1.0, -0.001026, -0.001754, -1.0, 5.077e-05, 8.626e-05, -1.0, 0.001031, 0.001763, -1.0, 0.001026, 0.001754, -1.0, 0.001026, 0.001754, 2.638e-07, 0.7575, -0.6528, 2.638e-07, 0.7575, -0.6528, 2.638e-07, 0.7575, -0.6528, 2.638e-07, 0.7575, -0.6528, -0.9929, -0.001577, 0.1189, -0.9929, -0.001577, 0.1189, -0.9929, -0.001577, 0.1189, -0.9929, -0.001577, 0.1189, -0.9873, 0.001297, 0.1591, -0.9873, 0.001297, 0.1591, -0.9873, 0.001297, 0.1591, -0.9873, 0.001297, 0.1591, -5.505e-08, 0.2487, -0.9686, -5.505e-08, 0.2487, -0.9686, -5.505e-08, 0.2487, -0.9686, -5.505e-08, 0.2487, -0.9686, 1.717e-08, -0.2269, 0.9739, 1.717e-08, -0.2269, 0.9739, 1.717e-08, -0.2269, 0.9739, 1.717e-08, -0.2269, 0.9739, -1.48e-08, 0.01209, 0.9999, -1.48e-08, 0.01209, 0.9999, -1.48e-08, 0.01209, 0.9999, -1.48e-08, 0.01209, 0.9999, -5.229e-08, 0.1129, -0.9936, -5.229e-08, 0.1129, -0.9936, -5.229e-08, 0.1129, -0.9936, -5.229e-08, 0.1129, -0.9936, -5.819e-08, -0.09854, 0.9951, -5.819e-08, -0.09854, 0.9951, -5.819e-08, -0.09854, 0.9951, -5.819e-08, -0.09854, 0.9951, 0.9585, -0.02946, -0.2835, 0.9585, -0.02946, -0.2835, 0.9585, -0.02946, -0.2835, 0.9585, -0.02946, -0.2835, -0.9941, 0.03933, -0.1007, -0.9941, 0.03933, -0.1007, -0.9941, 0.03933, -0.1007, -0.9941, 0.03933, -0.1007, 1.0, -0.0001492, -0.001757, 1.0, -0.0001492, -0.001757, 1.0, -0.0001492, -0.001757, 1.0, -0.0001492, -0.001757, -1.0, -0.0001494, -0.001764, -1.0, -0.0001494, -0.001764, -1.0, -0.0001494, -0.001764, -1.0, -0.0001494, -0.001764, 0.0, -0.009536, -1.0, 0.0, -0.009536, -1.0, 0.0, -0.009536, -1.0, 0.0, -0.009536, -1.0, 0.0, -0.1094, -0.994, 0.0, -0.1094, -0.994, -5.632e-08, -0.1036, -0.9946, 7.881e-08, -0.1036, -0.9946, 0.0, -0.04684, -0.9989, 0.0, -0.04684, -0.9989, 0.0, -0.04684, -0.9989, 0.0, -0.04684, -0.9989, 5.136e-08, 0.06703, 0.9978, 5.136e-08, 0.06703, 0.9978, 5.136e-08, 0.06703, 0.9978, 5.136e-08, 0.06703, 0.9978, 0.9941, 0.03933, -0.1007, 0.9941, 0.03933, -0.1007, 0.9941, 0.03933, -0.1007, 0.9941, 0.03933, -0.1007, 1.17e-07, 0.1446, 0.9895, 2.063e-07, 0.1446, 0.9895, 1.667e-07, 0.1447, 0.9895, 1.667e-07, 0.1447, 0.9895, 1.844e-07, 0.1382, 0.9904, 1.844e-07, 0.1382, 0.9904, 2.063e-07, 0.1446, 0.9895, 1.17e-07, 0.1446, 0.9895, 0.9847, 0.04479, -0.1681, 0.9847, 0.04479, -0.1681, 0.9847, 0.04479, -0.1681, 0.9847, 0.04479, -0.1681, -0.9847, 0.04479, -0.1682, -0.9847, 0.04479, -0.1682, -0.9847, 0.04479, -0.1682, -0.9847, 0.04479, -0.1682, 0.0, 0.1226, -0.9925, 0.0, 0.1226, -0.9925, 0.0, 0.1226, -0.9925, 0.0, 0.1226, -0.9925, 0.9643, 0.05762, -0.2585, 0.9643, 0.05762, -0.2585, 0.9643, 0.05762, -0.2585, 0.9643, 0.05762, -0.2585, -0.9643, 0.05762, -0.2585, -0.9643, 0.05762, -0.2585, -0.9643, 0.05762, -0.2585, -0.9643, 0.05762, -0.2585, 7.881e-08, -0.1036, -0.9946, -5.632e-08, -0.1036, -0.9946, 0.0, -0.1034, -0.9946, 0.0, -0.1034, -0.9946, 3.031e-07, 1.0, 5.054e-07, 3.031e-07, 1.0, 5.054e-07, 3.031e-07, 1.0, 5.054e-07, 3.031e-07, 1.0, 5.054e-07, -2.803e-08, 0.0, -1.0, -2.803e-08, 0.0, -1.0, -2.803e-08, 0.0, -1.0, -2.803e-08, 0.0, -1.0, 0.8801, -0.3825, 0.2812, 0.8801, -0.3825, 0.2812, 0.8801, -0.3825, 0.2812, 0.8801, -0.3825, 0.2812, 0.9632, 0.2688, 6.587e-08, 0.9632, 0.2688, 2.504e-08, 0.9632, 0.2688, 2.169e-08, 0.9632, 0.2688, 6.587e-08, 0.9171, -0.3986, -2.436e-07, 0.9171, -0.3986, -2.436e-07, 0.9171, -0.3986, -2.436e-07, 0.9171, -0.3986, -2.436e-07, -0.9632, -0.2688, -3.009e-07, -0.9632, -0.2688, -1.747e-07, -0.9632, -0.2688, -1.842e-07, -0.9632, -0.2688, -3.009e-07, 0.9632, 0.2688, 6.318e-07, 0.9632, 0.2688, 2.798e-06, 0.9632, 0.2688, 6.359e-06, 0.9632, 0.2688, 5.27e-06, 0.9632, 0.2688, 2.169e-08, 0.9632, 0.2688, 2.504e-08, 0.9632, 0.2688, 2.798e-06, 0.9632, 0.2688, 6.318e-07, -0.9632, -0.2688, -1.842e-07, -0.9632, -0.2688, -1.747e-07, -0.9632, -0.2688, -2.446e-07, -0.9632, -0.2688, -1.034e-06, -0.8487, 0.3689, 0.3789, -0.8487, 0.3689, 0.3789, -0.8487, 0.3689, 0.3789, -0.8487, 0.3689, 0.3789, -0.9632, -0.2688, -3.104e-06, -0.9632, -0.2688, -2.045e-06, -0.9632, -0.2688, -3.327e-06, -0.9632, -0.2688, -3.318e-06, -0.9632, -0.2688, -1.034e-06, -0.9632, -0.2688, -2.446e-07, -0.9632, -0.2688, -2.045e-06, -0.9632, -0.2688, -3.104e-06, -0.1765, 0.07673, -0.9813, -0.1765, 0.07673, -0.9813, -0.1765, 0.07673, -0.9813, -0.1765, 0.07673, -0.9813, 0.1697, -0.07376, 0.9827, 0.1697, -0.07376, 0.9827, 0.1697, -0.07376, 0.9827, 0.1697, -0.07376, 0.9827, -0.01351, 0.005871, 0.9999, -0.01351, 0.005871, 0.9999, -0.01351, 0.005871, 0.9999, -0.01351, 0.005871, 0.9999, -0.089, 0.03869, -0.9953, -0.089, 0.03869, -0.9953, -0.089, 0.03869, -0.9953, -0.089, 0.03869, -0.9953, 0.07989, -0.03473, 0.9962, 0.07989, -0.03473, 0.9962, 0.07989, -0.03473, 0.9962, 0.07989, -0.03473, 0.9962, 0.9632, 0.2688, 5.27e-06, 0.9632, 0.2688, 6.359e-06, 0.9632, 0.2688, 6.649e-06, 0.9632, 0.2688, 6.712e-06, -0.9574, -0.2034, -0.2048, -0.9574, -0.2034, -0.2048, -0.9574, -0.2034, -0.2048, -0.9574, -0.2034, -0.2048, 0.9632, 0.2688, 6.712e-06, 0.9632, 0.2688, 6.649e-06, 0.9632, 0.2688, 6.794e-06, 0.9632, 0.2688, 6.794e-06, -0.9632, -0.2688, -3.318e-06, -0.9632, -0.2688, -3.327e-06, -0.9632, -0.2688, -3.339e-06, -0.9632, -0.2688, -3.339e-06, 0.01119, -0.004863, -0.9999, 0.01119, -0.004863, -0.9999, 0.01119, -0.004863, -0.9999, 0.01119, -0.004863, -0.9999, 0.1219, -0.05299, -0.9911, 0.1219, -0.05299, -0.9911, 0.1168, -0.05076, -0.9919, 0.1206, -0.05244, -0.9913, 0.0523, -0.02273, -0.9984, 0.0523, -0.02273, -0.9984, 0.0523, -0.02273, -0.9984, 0.0523, -0.02273, -0.9984, -0.07481, 0.03252, 0.9967, -0.07481, 0.03252, 0.9967, -0.07481, 0.03252, 0.9967, -0.07481, 0.03252, 0.9967, 0.9131, 0.3296, -0.2401, 0.9131, 0.3296, -0.2401, 0.9131, 0.3296, -0.2401, 0.9131, 0.3296, -0.2401, -0.1593, 0.06922, 0.9848, -0.155, 0.06738, 0.9856, -0.1609, 0.06994, 0.9845, -0.1609, 0.06994, 0.9845, -0.1537, 0.0668, 0.9859, -0.1537, 0.0668, 0.9859, -0.155, 0.06738, 0.9856, -0.1593, 0.06922, 0.9848, 0.8626, 0.3233, -0.389, 0.8626, 0.3233, -0.389, 0.8626, 0.3233, -0.389, 0.8626, 0.3233, -0.389, -0.9254, -0.1883, -0.329, -0.9254, -0.1883, -0.329, -0.9254, -0.1883, -0.329, -0.9254, -0.1883, -0.329, -0.1365, 0.05932, -0.9889, -0.1365, 0.05932, -0.9889, -0.1365, 0.05932, -0.9889, -0.1365, 0.05932, -0.9889, 0.7637, 0.3134, -0.5644, 0.7637, 0.3134, -0.5644, 0.7637, 0.3134, -0.5644, 0.7637, 0.3134, -0.5644, -0.8686, -0.159, -0.4693, -0.8686, -0.159, -0.4693, -0.8686, -0.159, -0.4693, -0.8686, -0.159, -0.4693, 0.1206, -0.05244, -0.9913, 0.1168, -0.05076, -0.9919, 0.1153, -0.0501, -0.9921, 0.1153, -0.0501, -0.9921, -0.9171, 0.3986, 1.547e-07, -0.9171, 0.3986, 1.547e-07, -0.9171, 0.3986, 1.547e-07, -0.9171, 0.3986, 1.547e-07, 1.931e-07, 0.0, -1.0, 1.931e-07, 0.0, -1.0, 1.931e-07, 0.0, -1.0, 1.931e-07, 0.0, -1.0, -0.9095, 0.3847, 0.1573, -0.9095, 0.3847, 0.1573, -0.9095, 0.3847, 0.1573, -0.9095, 0.3847, 0.1573, -0.9613, -0.2756, 8.839e-08, -0.9613, -0.2755, -0.0001446, -0.9615, -0.2749, -0.0009961, -0.9613, -0.2756, 8.839e-08, -0.921, 0.3895, -5.817e-08, -0.921, 0.3895, -5.817e-08, -0.921, 0.3895, -5.817e-08, -0.921, 0.3895, -5.817e-08, 0.9613, 0.2756, -1.541e-07, 0.9615, 0.2749, 0.0009961, 0.9613, 0.2755, 0.0001786, 0.9613, 0.2756, -1.541e-07, -0.9615, -0.2749, 0.004211, -0.9617, -0.2741, -0.0008789, -0.9614, -0.2752, 0.004901, -0.9613, -0.2755, 0.001275, -0.9615, -0.2749, -0.0009961, -0.9613, -0.2755, -0.0001446, -0.9617, -0.2741, -0.0008789, -0.9615, -0.2749, 0.004211, 0.9613, 0.2755, 0.0001786, 0.9615, 0.2749, 0.0009961, 0.9615, 0.2749, -0.004213, 0.9617, 0.2741, 0.0008572, 0.8597, -0.3636, -0.3589, 0.8597, -0.3636, -0.3589, 0.8597, -0.3636, -0.3589, 0.8597, -0.3636, -0.3589, 0.9614, 0.2752, -0.004951, 0.9613, 0.2755, -0.001279, 0.9613, 0.2756, -1.663e-06, 0.9613, 0.2756, -1.635e-06, 0.9617, 0.2741, 0.0008572, 0.9615, 0.2749, -0.004213, 0.9613, 0.2755, -0.001279, 0.9614, 0.2752, -0.004951, 0.4064, -0.1719, -0.8974, 0.4064, -0.1719, -0.8974, 0.4064, -0.1719, -0.8974, 0.4064, -0.1719, -0.8974, -0.3015, 0.1275, 0.9449, -0.3015, 0.1275, 0.9449, -0.3015, 0.1275, 0.9449, -0.3015, 0.1275, 0.9449, 0.02495, -0.01055, 0.9996, 0.02495, -0.01055, 0.9996, 0.02495, -0.01055, 0.9996, 0.02495, -0.01055, 0.9996, 0.1626, -0.06878, -0.9843, 0.1626, -0.06878, -0.9843, 0.1626, -0.06878, -0.9843, 0.1626, -0.06878, -0.9843, -0.1463, 0.06188, 0.9873, -0.1463, 0.06188, 0.9873, -0.1463, 0.06188, 0.9873, -0.1463, 0.06188, 0.9873, -0.9613, -0.2755, 0.001275, -0.9614, -0.2752, 0.004901, -0.9613, -0.2756, 3.322e-06, -0.9613, -0.2756, 3.264e-06, 0.9704, 0.2124, -0.1151, 0.9704, 0.2124, -0.1151, 0.9704, 0.2124, -0.1151, 0.9704, 0.2124, -0.1151, -0.9613, -0.2756, 3.264e-06, -0.9613, -0.2756, 3.322e-06, -0.9613, -0.2756, 3.132e-06, -0.9613, -0.2756, 3.132e-06, 0.9613, 0.2756, -1.635e-06, 0.9613, 0.2756, -1.663e-06, 0.9613, 0.2756, -1.726e-06, 0.9613, 0.2756, -1.726e-06, -0.02067, 0.008742, -0.9997, -0.02067, 0.008742, -0.9997, -0.02067, 0.008742, -0.9997, -0.02067, 0.008742, -0.9997, -0.2206, 0.09332, -0.9709, -0.2206, 0.09332, -0.9709, -0.2117, 0.08953, -0.9732, -0.2185, 0.09243, -0.9714, -0.09627, 0.04071, -0.9945, -0.09627, 0.04071, -0.9945, -0.09627, 0.04071, -0.9945, -0.09627, 0.04071, -0.9945, 0.1371, -0.058, 0.9889, 0.1371, -0.058, 0.9889, 0.1371, -0.058, 0.9889, 0.1371, -0.058, 0.9889, -0.9289, -0.3444, -0.1363, -0.9289, -0.3444, -0.1363, -0.9289, -0.3444, -0.1363, -0.9289, -0.3444, -0.1363, 0.2842, -0.1202, 0.9512, 0.277, -0.1172, 0.9537, 0.287, -0.1214, 0.9502, 0.287, -0.1214, 0.9502, 0.2749, -0.1163, 0.9544, 0.2749, -0.1163, 0.9544, 0.277, -0.1172, 0.9537, 0.2842, -0.1202, 0.9512, -0.9085, -0.3498, -0.2287, -0.9085, -0.3498, -0.2287, -0.9085, -0.3498, -0.2287, -0.9085, -0.3498, -0.2287, 0.961, 0.2016, -0.1895, 0.961, 0.2016, -0.1895, 0.961, 0.2016, -0.1895, 0.961, 0.2016, -0.1895, 0.2457, -0.1039, -0.9637, 0.2457, -0.1039, -0.9637, 0.2457, -0.1039, -0.9637, 0.2457, -0.1039, -0.9637, -0.8611, -0.3631, -0.3558, -0.8611, -0.3631, -0.3558, -0.8611, -0.3631, -0.3558, -0.8611, -0.3631, -0.3558, 0.9427, 0.1782, -0.2822, 0.9427, 0.1782, -0.2822, 0.9427, 0.1782, -0.2822, 0.9427, 0.1782, -0.2822, -0.2185, 0.09243, -0.9714, -0.2117, 0.08953, -0.9732, -0.2091, 0.08842, -0.9739, -0.2091, 0.08842, -0.9739, 0.921, -0.3895, 1.198e-07, 0.921, -0.3895, 1.198e-07, 0.921, -0.3895, 1.198e-07, 0.921, -0.3895, 1.198e-07, -9.655e-08, 0.0, -1.0, -9.655e-08, 0.0, -1.0, -9.655e-08, 0.0, -1.0, -9.655e-08, 0.0, -1.0, -0.9859, -0.06133, 0.1556, -0.9859, -0.06133, 0.1556, -0.9859, -0.06133, 0.1556, -0.9859, -0.06133, 0.1556, 0.4564, -0.8898, 1.598e-07, 0.456, -0.89, -0.0003138, 0.4504, -0.8928, -0.005526, 0.4564, -0.8898, 1.598e-07, -0.9981, -0.06209, -1.695e-09, -0.9981, -0.06209, -1.695e-09, -0.9981, -0.06209, -1.695e-09, -0.9981, -0.06209, -1.695e-09, -0.4564, 0.8898, -3.455e-07, -0.4504, 0.8928, 0.005552, -0.4561, 0.8899, 0.0002896, -0.4564, 0.8898, -3.455e-07, 0.4545, -0.8906, 0.01585, 0.4545, -0.8906, 0.01585, 0.4545, -0.8906, 0.01585, 0.4545, -0.8906, 0.01585, 0.4504, -0.8928, -0.005526, 0.456, -0.89, -0.0003138, 0.4502, -0.8929, -0.005707, 0.4502, -0.8929, -0.005707, -0.4561, 0.8899, 0.0002896, -0.4504, 0.8928, 0.005552, -0.4502, 0.8929, 0.005707, -0.4502, 0.8929, 0.005707, 0.9329, 0.05803, -0.3555, 0.9329, 0.05803, -0.3555, 0.9329, 0.05803, -0.3555, 0.9329, 0.05803, -0.3555, -0.4564, 0.8898, -4.711e-06, -0.4564, 0.8898, -4.711e-06, -0.4564, 0.8898, -3.303e-06, -0.4564, 0.8898, -3.657e-06, -0.4546, 0.8906, -0.01585, -0.4546, 0.8906, -0.01585, -0.4546, 0.8906, -0.01585, -0.4546, 0.8906, -0.01585, 0.4444, 0.02764, -0.8954, 0.4444, 0.02764, -0.8954, 0.4444, 0.02764, -0.8954, 0.4444, 0.02764, -0.8954, -0.3299, -0.02053, 0.9438, -0.3299, -0.02053, 0.9438, -0.3299, -0.02053, 0.9438, -0.3299, -0.02053, 0.9438, 0.02734, 0.001701, 0.9996, 0.02734, 0.001701, 0.9996, 0.02734, 0.001701, 0.9996, 0.02734, 0.001701, 0.9996, 0.1781, 0.01108, -0.9839, 0.1781, 0.01108, -0.9839, 0.1781, 0.01108, -0.9839, 0.1781, 0.01108, -0.9839, -0.1603, -0.009969, 0.987, -0.1603, -0.009969, 0.987, -0.1603, -0.009969, 0.987, -0.1603, -0.009969, 0.987, 0.4564, -0.8898, 8.469e-06, 0.4564, -0.8898, 8.469e-06, 0.4564, -0.8898, 9.193e-06, 0.4564, -0.8898, 9.436e-06, -0.1696, 0.9267, -0.3354, -0.1696, 0.9267, -0.3354, -0.1696, 0.9267, -0.3354, -0.1696, 0.9267, -0.3354, 0.4564, -0.8898, 9.436e-06, 0.4564, -0.8898, 9.193e-06, 0.4564, -0.8898, 1.015e-05, 0.4564, -0.8898, 1.015e-05, -0.4564, 0.8898, -3.657e-06, -0.4564, 0.8898, -3.303e-06, -0.4564, 0.8898, -2.262e-06, -0.4564, 0.8898, -2.262e-06, -0.02265, -0.001409, -0.9997, -0.02265, -0.001409, -0.9997, -0.02265, -0.001409, -0.9997, -0.02265, -0.001409, -0.9997, -0.2416, -0.01503, -0.9703, -0.2416, -0.01503, -0.9703, -0.2297, -0.01429, -0.9732, -0.2315, -0.0144, -0.9727, -0.1055, -0.006561, -0.9944, -0.1055, -0.006561, -0.9944, -0.1055, -0.006561, -0.9944, -0.1055, -0.006561, -0.9944, 0.1502, 0.009346, 0.9886, 0.1502, 0.009346, 0.9886, 0.1502, 0.009346, 0.9886, 0.1502, 0.009346, 0.9886, 0.6254, -0.7302, -0.2752, 0.6254, -0.7302, -0.2752, 0.6254, -0.7302, -0.2752, 0.6254, -0.7302, -0.2752, 0.3132, 0.01948, 0.9495, 0.3114, 0.01937, 0.9501, 0.3141, 0.01954, 0.9492, 0.3141, 0.01954, 0.9492, 0.3009, 0.01872, 0.9535, 0.3009, 0.01872, 0.9535, 0.3114, 0.01937, 0.9501, 0.3132, 0.01948, 0.9495, 0.6085, -0.6692, -0.4265, 0.6085, -0.6692, -0.4265, 0.6085, -0.6692, -0.4265, 0.6085, -0.6692, -0.4265, -0.1143, 0.8488, -0.5163, -0.1143, 0.8488, -0.5163, -0.1143, 0.8488, -0.5163, -0.1143, 0.8488, -0.5163, 0.269, 0.01674, -0.963, 0.269, 0.01674, -0.963, 0.269, 0.01674, -0.963, 0.269, 0.01674, -0.963, 0.5899, -0.5687, -0.5733, 0.5899, -0.5687, -0.5733, 0.5899, -0.5687, -0.5733, 0.5899, -0.5687, -0.5733, -0.01425, 0.7256, -0.688, -0.01425, 0.7256, -0.688, -0.01425, 0.7256, -0.688, -0.01425, 0.7256, -0.688, -0.2315, -0.0144, -0.9727, -0.2297, -0.01429, -0.9732, -0.229, -0.01424, -0.9733, -0.229, -0.01424, -0.9733, 0.9981, 0.06209, 1.208e-07, 0.9981, 0.06209, 1.208e-07, 0.9981, 0.06209, 1.208e-07, 0.9981, 0.06209, 1.208e-07, -2.384e-07, 0.0, -1.0, -2.384e-07, 0.0, -1.0, -2.384e-07, 0.0, -1.0, -2.384e-07, 0.0, -1.0, -0.8752, 0.3912, 0.2845, -0.8752, 0.3912, 0.2845, -0.8752, 0.3912, 0.2845, -0.8752, 0.3912, 0.2845, -0.9651, -0.2619, -1.885e-08, -0.9651, -0.2619, 1.867e-08, -0.9651, -0.2619, 2.179e-08, -0.9651, -0.2619, -1.885e-08, -0.913, 0.4081, -2.109e-07, -0.913, 0.4081, -2.109e-07, -0.913, 0.4081, -2.109e-07, -0.913, 0.4081, -2.109e-07, 0.9651, 0.2619, -3.384e-07, 0.9651, 0.2619, -1.967e-07, 0.9651, 0.2619, -2.075e-07, 0.9651, 0.2619, -3.384e-07, -0.9651, -0.2619, 7.841e-07, -0.9651, -0.2619, 3.091e-06, -0.9651, -0.2619, 7.928e-06, -0.9651, -0.2619, 5.865e-06, -0.9651, -0.2619, 2.179e-08, -0.9651, -0.2619, 1.867e-08, -0.9651, -0.2619, 3.091e-06, -0.9651, -0.2619, 7.841e-07, 0.9651, 0.2619, -2.075e-07, 0.9651, 0.2619, -1.967e-07, 0.9651, 0.2619, -2.491e-07, 0.9651, 0.2619, -1.063e-06, 0.8433, -0.3769, 0.383, 0.8433, -0.3769, 0.383, 0.8433, -0.3769, 0.383, 0.8433, -0.3769, 0.383, 0.9651, 0.2619, -2.127e-06, 0.9651, 0.2619, -1.95e-06, 0.9651, 0.2619, -2.825e-06, 0.9651, 0.2619, -2.535e-06, 0.9651, 0.2619, -1.063e-06, 0.9651, 0.2619, -2.491e-07, 0.9651, 0.2619, -1.95e-06, 0.9651, 0.2619, -2.127e-06, 0.1736, -0.07759, -0.9818, 0.1736, -0.07759, -0.9818, 0.1736, -0.07759, -0.9818, 0.1736, -0.07759, -0.9818, -0.1669, 0.07459, 0.9832, -0.1669, 0.07459, 0.9832, -0.1669, 0.07459, 0.9832, -0.1669, 0.07459, 0.9832, 0.01328, -0.005935, 0.9999, 0.01328, -0.005935, 0.9999, 0.01328, -0.005935, 0.9999, 0.01328, -0.005935, 0.9999, 0.0875, -0.03911, -0.9954, 0.0875, -0.03911, -0.9954, 0.0875, -0.03911, -0.9954, 0.0875, -0.03911, -0.9954, -0.07854, 0.0351, 0.9963, -0.07854, 0.0351, 0.9963, -0.07854, 0.0351, 0.9963, -0.07854, 0.0351, 0.9963, -0.9651, -0.2619, 5.865e-06, -0.9651, -0.2619, 7.928e-06, -0.9651, -0.2619, 8.528e-06, -0.9651, -0.2619, 8.693e-06, 0.959, 0.1975, -0.2034, 0.959, 0.1975, -0.2034, 0.959, 0.1975, -0.2034, 0.959, 0.1975, -0.2034, -0.9651, -0.2619, 8.693e-06, -0.9651, -0.2619, 8.528e-06, -0.9651, -0.2619, 8.903e-06, -0.9651, -0.2619, 8.903e-06, 0.9651, 0.2619, -2.535e-06, 0.9651, 0.2619, -2.825e-06, 0.9651, 0.2619, -3.196e-06, 0.9651, 0.2619, -3.196e-06, -0.011, 0.004916, -0.9999, -0.011, 0.004916, -0.9999, -0.011, 0.004916, -0.9999, -0.011, 0.004916, -0.9999, -0.1199, 0.05357, -0.9913, -0.1199, 0.05357, -0.9913, -0.1148, 0.05131, -0.9921, -0.1187, 0.05303, -0.9915, -0.05141, 0.02298, -0.9984, -0.05141, 0.02298, -0.9984, -0.05141, 0.02298, -0.9984, -0.05141, 0.02298, -0.9984, 0.07354, -0.03287, 0.9968, 0.07354, -0.03287, 0.9968, 0.07354, -0.03287, 0.9968, 0.07354, -0.03287, 0.9968, -0.9165, -0.3219, -0.2376, -0.9165, -0.3219, -0.2376, -0.9165, -0.3219, -0.2376, -0.9165, -0.3219, -0.2376, 0.1566, -0.07, 0.9852, 0.1524, -0.06813, 0.986, 0.1582, -0.07072, 0.9849, 0.1582, -0.07072, 0.9849, 0.1511, -0.06754, 0.9862, 0.1511, -0.06754, 0.9862, 0.1524, -0.06813, 0.986, 0.1566, -0.07, 0.9852, -0.8669, -0.3162, -0.3854, -0.8669, -0.3162, -0.3854, -0.8669, -0.3162, -0.3854, -0.8669, -0.3162, -0.3854, 0.9271, 0.1828, -0.3271, 0.9271, 0.1828, -0.3271, 0.9271, 0.1828, -0.3271, 0.9271, 0.1828, -0.3271, 0.1342, -0.05997, -0.9891, 0.1342, -0.05997, -0.9891, 0.1342, -0.05997, -0.9891, 0.1342, -0.05997, -0.9891, -0.7695, -0.3072, -0.5598, -0.7695, -0.3072, -0.5598, -0.7695, -0.3072, -0.5598, -0.7695, -0.3072, -0.5598, 0.8707, 0.1541, -0.4671, 0.8707, 0.1541, -0.4671, 0.8707, 0.1541, -0.4671, 0.8707, 0.1541, -0.4671, -0.1187, 0.05303, -0.9915, -0.1148, 0.05131, -0.9921, -0.1133, 0.05065, -0.9923, -0.1133, 0.05065, -0.9923, 0.913, -0.4081, 1.466e-07, 0.913, -0.4081, 1.466e-07, 0.913, -0.4081, 1.466e-07, 0.913, -0.4081, 1.466e-07, -9.655e-08, 0.0, -1.0, -9.655e-08, 0.0, -1.0, -9.655e-08, 0.0, -1.0, -9.655e-08, 0.0, -1.0, 0.9877, 0.1548, -0.02012, 0.9877, 0.1549, -0.02002, 0.988, 0.1524, -0.02425, 0.988, 0.1524, -0.02425, -0.7289, 0.6147, -0.3013, -0.7289, 0.6147, -0.3013, -0.7289, 0.6147, -0.3013, -0.7289, 0.6147, -0.3013, 0.9877, 0.1553, -0.01938, 0.9877, 0.1549, -0.02002, 0.9877, 0.1548, -0.02012, 0.9877, 0.1553, -0.01938, 0.5235, -0.4415, -0.7287, 0.5235, -0.4415, -0.7287, 0.5235, -0.4415, -0.7287, 0.5235, -0.4415, -0.7287, -0.7478, 0.628, -0.2153, -0.7478, 0.628, -0.2153, -0.7478, 0.628, -0.2153, -0.7478, 0.628, -0.2153, -0.6476, 0.56, -0.5167, -0.6476, 0.56, -0.5167, -0.6476, 0.56, -0.5167, -0.6476, 0.56, -0.5167, 0.7603, -0.6296, 0.1601, 0.7603, -0.6296, 0.1601, 0.7603, -0.6296, 0.1601, 0.7603, -0.6296, 0.1601, -0.9691, -0.1521, -0.1944, -0.9691, -0.1521, -0.1944, -0.9691, -0.1521, -0.1944, -0.9691, -0.1521, -0.1944, 0.7644, -0.6447, -2.991e-06, 0.7644, -0.6447, -2.991e-06, 0.7644, -0.6447, -2.877e-06, 0.7644, -0.6447, -2.906e-06, 0.7665, -0.6366, 0.08476, 0.7665, -0.6366, 0.08476, 0.7665, -0.6366, 0.08476, 0.7665, -0.6366, 0.08476, -0.5194, -0.07684, -0.8511, -0.5194, -0.07684, -0.8511, -0.5194, -0.07684, -0.8511, -0.5194, -0.07684, -0.8511, 0.3808, 0.05541, 0.923, 0.3808, 0.05541, 0.923, 0.3808, 0.05541, 0.923, 0.3808, 0.05541, 0.923, -0.03208, -0.004613, 0.9995, -0.03208, -0.004613, 0.9995, -0.03208, -0.004613, 0.9995, -0.03208, -0.004613, 0.9995, -0.2077, -0.02987, -0.9777, -0.2077, -0.02987, -0.9777, -0.2077, -0.02987, -0.9777, -0.2077, -0.02987, -0.9777, 0.1871, 0.0269, 0.982, 0.1871, 0.0269, 0.982, 0.1871, 0.0269, 0.982, 0.1871, 0.0269, 0.982, -0.7644, 0.6447, 6.23e-06, -0.7644, 0.6447, 6.23e-06, -0.7644, 0.6447, 6.526e-06, -0.7644, 0.6447, 6.627e-06, 0.6181, -0.7529, -0.2263, 0.6181, -0.7529, -0.2263, 0.6181, -0.7529, -0.2263, 0.6181, -0.7529, -0.2263, -0.7644, 0.6447, 6.627e-06, -0.7644, 0.6447, 6.526e-06, -0.7644, 0.6447, 6.919e-06, -0.7644, 0.6447, 6.919e-06, 0.7644, -0.6447, -2.906e-06, 0.7644, -0.6447, -2.877e-06, 0.7644, -0.6447, -2.793e-06, 0.7644, -0.6447, -2.793e-06, 0.02657, 0.003821, -0.9996, 0.02657, 0.003821, -0.9996, 0.02657, 0.003821, -0.9996, 0.02657, 0.003821, -0.9996, 0.2802, 0.0403, -0.9591, 0.2802, 0.0403, -0.9591, 0.2802, 0.0403, -0.9591, 0.2802, 0.0403, -0.9591, 0.1235, 0.01776, -0.9922, 0.1235, 0.01776, -0.9922, 0.1235, 0.01776, -0.9922, 0.1235, 0.01776, -0.9922, -0.1755, -0.02524, 0.9842, -0.1755, -0.02524, 0.9842, -0.1755, -0.02524, 0.9842, -0.1755, -0.02524, 0.9842, -0.8331, 0.5252, -0.1734, -0.8331, 0.5252, -0.1734, -0.8331, 0.5252, -0.1734, -0.8331, 0.5252, -0.1734, -0.3614, -0.05198, 0.9309, -0.3614, -0.05198, 0.9309, -0.3614, -0.05198, 0.9309, -0.3614, -0.05198, 0.9309, -0.3468, -0.04987, 0.9366, -0.3468, -0.04987, 0.9366, -0.3468, -0.04987, 0.9366, -0.3468, -0.04987, 0.9366, -0.8212, 0.4978, -0.2791, -0.8212, 0.4978, -0.2791, -0.8212, 0.4978, -0.2791, -0.8212, 0.4978, -0.2791, 0.5663, -0.7362, -0.3706, 0.5663, -0.7362, -0.3706, 0.5663, -0.7362, -0.3706, 0.5663, -0.7362, -0.3706, -0.3112, -0.04475, -0.9493, -0.3112, -0.04475, -0.9493, -0.3112, -0.04475, -0.9493, -0.3112, -0.04475, -0.9493, -0.8025, 0.4443, -0.3982, -0.8025, 0.4443, -0.3982, -0.8025, 0.4443, -0.3982, -0.8025, 0.4443, -0.3982, 0.4549, -0.703, -0.5467, 0.4549, -0.703, -0.5467, 0.4549, -0.703, -0.5467, 0.4549, -0.703, -0.5467, 0.2659, 0.03823, -0.9633, 0.2659, 0.03823, -0.9633, 0.2659, 0.03823, -0.9633, 0.2659, 0.03823, -0.9633, -0.9508, -0.1495, -0.2713, -0.9508, -0.1495, -0.2713, -0.9508, -0.1495, -0.2713, -0.9508, -0.1495, -0.2713, 4.21e-05, -3.559e-05, -1.0, 4.21e-05, -3.559e-05, -1.0, 4.21e-05, -3.559e-05, -1.0, 4.21e-05, -3.559e-05, -1.0, 0.8534, -0.4806, 0.2017, 0.8534, -0.4806, 0.2017, 0.8534, -0.4806, 0.2017, 0.8534, -0.4806, 0.2017, 0.9776, 0.2105, 1.09e-07, 0.9776, 0.2104, -0.0001455, 0.9779, 0.2093, -0.001934, 0.9776, 0.2105, 1.09e-07, 0.8713, -0.4907, 7.851e-08, 0.8713, -0.4907, 7.851e-08, 0.8713, -0.4907, 7.851e-08, 0.8713, -0.4907, 7.851e-08, -0.9776, -0.2105, -2.788e-07, -0.9778, -0.2093, 0.001815, -0.9776, -0.2104, 0.0002625, -0.9776, -0.2105, -2.788e-07, 0.862, 0.1387, -0.4876, 0.862, 0.1387, -0.4876, 0.862, 0.1387, -0.4876, 0.862, 0.1387, -0.4876, 0.9779, 0.2093, -0.001934, 0.9776, 0.2104, -0.0001455, 0.9779, 0.2092, -0.002013, 0.9779, 0.2092, -0.002013, -0.9776, -0.2104, 0.0002625, -0.9778, -0.2093, 0.001815, -0.9779, -0.2092, 0.002013, -0.9779, -0.2092, 0.002013, -0.7802, 0.4394, -0.4452, -0.7802, 0.4394, -0.4452, -0.7802, 0.4394, -0.4452, -0.7802, 0.4394, -0.4452, -0.968, -0.2106, 0.1367, -0.968, -0.2106, 0.1367, -0.968, -0.2106, 0.1367, -0.968, -0.2106, 0.1367, -0.9617, -0.2054, 0.1818, -0.9617, -0.2054, 0.1818, -0.9617, -0.2054, 0.1818, -0.9617, -0.2054, 0.1818, -0.3543, 0.1995, -0.9136, -0.3543, 0.1995, -0.9136, -0.3543, 0.1995, -0.9136, -0.3543, 0.1995, -0.9136, 0.3263, -0.1837, 0.9272, 0.3263, -0.1837, 0.9272, 0.3263, -0.1837, 0.9272, 0.3263, -0.1837, 0.9272, -0.01826, 0.01028, 0.9998, -0.01826, 0.01028, 0.9998, -0.01826, 0.01028, 0.9998, -0.01826, 0.01028, 0.9998, -0.1684, 0.09482, -0.9812, -0.1684, 0.09482, -0.9812, -0.1684, 0.09482, -0.9812, -0.1684, 0.09482, -0.9812, 0.1474, -0.08301, 0.9856, 0.1474, -0.08301, 0.9856, 0.1474, -0.08301, 0.9856, 0.1474, -0.08301, 0.9856, 0.9368, 0.164, -0.3089, 0.9368, 0.164, -0.3089, 0.9368, 0.164, -0.3089, 0.9368, 0.164, -0.3089, -0.9809, -0.1611, -0.1091, -0.9809, -0.1611, -0.1091, -0.9809, -0.1611, -0.1091, -0.9809, -0.1611, -0.1091, 0.9776, 0.2103, -0.002019, 0.9776, 0.2103, -0.002019, 0.9776, 0.2103, -0.002019, 0.9776, 0.2103, -0.002019, -0.9775, -0.2107, -0.002029, -0.9775, -0.2107, -0.002029, -0.9775, -0.2107, -0.002029, -0.9775, -0.2107, -0.002029, 0.0144, -0.008109, -0.9999, 0.0144, -0.008109, -0.9999, 0.0144, -0.008109, -0.9999, 0.0144, -0.008109, -0.9999, 0.1633, -0.09197, -0.9823, 0.1633, -0.09197, -0.9823, 0.1564, -0.08811, -0.9837, 0.1617, -0.09107, -0.9826, 0.07058, -0.03975, -0.9967, 0.07058, -0.03975, -0.9967, 0.07058, -0.03975, -0.9967, 0.07058, -0.03975, -0.9967, -0.1008, 0.05676, 0.9933, -0.1008, 0.05676, 0.9933, -0.1008, 0.05676, 0.9933, -0.1008, 0.05676, 0.9933, 0.9571, 0.2624, -0.1226, 0.9571, 0.2624, -0.1226, 0.9571, 0.2624, -0.1226, 0.9571, 0.2624, -0.1226, -0.2121, 0.1195, 0.9699, -0.2065, 0.1163, 0.9715, -0.2142, 0.1206, 0.9693, -0.2142, 0.1206, 0.9693, -0.2048, 0.1153, 0.972, -0.2048, 0.1153, 0.972, -0.2065, 0.1163, 0.9715, -0.2121, 0.1195, 0.9699, 0.9415, 0.2672, -0.2056, 0.9415, 0.2672, -0.2056, 0.9415, 0.2672, -0.2056, 0.9415, 0.2672, -0.2056, -0.9716, -0.1527, -0.1805, -0.9716, -0.1527, -0.1805, -0.9716, -0.1527, -0.1805, -0.9716, -0.1527, -0.1805, -0.1824, 0.1027, -0.9778, -0.1824, 0.1027, -0.9778, -0.1824, 0.1027, -0.9778, -0.1824, 0.1027, -0.9778, 0.9057, 0.2787, -0.3193, 0.9057, 0.2787, -0.3193, 0.9057, 0.2787, -0.3193, 0.9057, 0.2787, -0.3193, -0.953, -0.1341, -0.2716, -0.953, -0.1341, -0.2716, -0.953, -0.1341, -0.2716, -0.953, -0.1341, -0.2716, 0.1617, -0.09107, -0.9826, 0.1564, -0.08811, -0.9837, 0.1546, -0.08705, -0.9841, 0.1546, -0.08705, -0.9841, -0.8713, 0.4907, 1.581e-07, -0.8713, 0.4907, 1.581e-07, -0.8713, 0.4907, 1.581e-07, -0.8713, 0.4907, 1.581e-07, 0.0, 0.0, -1.0, 0.0, 0.0, -1.0, 0.0, 0.0, -1.0, 0.0, 0.0, -1.0, 0.9712, -0.1202, 0.2059, 0.9712, -0.1202, 0.2059, 0.9712, -0.1202, 0.2059, 0.9712, -0.1202, 0.2059, 0.7143, 0.6999, -6.804e-08, 0.7143, 0.6999, 2.09e-08, 0.7143, 0.6999, 2.478e-08, 0.7143, 0.6999, -6.804e-08, 0.9924, -0.1228, -3.001e-07, 0.9924, -0.1228, -3.001e-07, 0.9924, -0.1228, -3.001e-07, 0.9924, -0.1228, -3.001e-07, -0.7143, -0.6999, 0.0, -0.7143, -0.6999, -2.476e-07, -0.7143, -0.6999, -2.373e-07, -0.7143, -0.6999, 0.0, 0.7143, 0.6999, 2.152e-06, 0.7143, 0.6999, 4.871e-06, 0.7143, 0.6999, 1.065e-05, 0.7143, 0.6999, 9.284e-06, 0.7143, 0.6999, 2.478e-08, 0.7143, 0.6999, 2.09e-08, 0.7143, 0.6999, 4.871e-06, 0.7143, 0.6999, 2.152e-06, -0.7143, -0.6999, -2.373e-07, -0.7143, -0.6999, -2.476e-07, -0.7143, -0.6999, -1.101e-06, -0.7143, -0.6999, -1.85e-06, -0.9521, 0.1178, 0.2821, -0.9521, 0.1178, 0.2821, -0.9521, 0.1178, 0.2821, -0.9521, 0.1178, 0.2821, -0.7143, -0.6999, -3.902e-06, -0.7143, -0.6999, -3.188e-06, -0.7143, -0.6999, -5.366e-06, -0.7143, -0.6999, -5e-06, -0.7143, -0.6999, -1.85e-06, -0.7143, -0.6999, -1.101e-06, -0.7143, -0.6999, -3.188e-06, -0.7143, -0.6999, -3.902e-06, -0.2615, 0.03237, -0.9647, -0.2615, 0.03237, -0.9647, -0.2615, 0.03237, -0.9647, -0.2615, 0.03237, -0.9647, 0.2517, -0.03115, 0.9673, 0.2517, -0.03115, 0.9673, 0.2517, -0.03115, 0.9673, 0.2517, -0.03115, 0.9673, -0.02035, 0.002519, 0.9998, -0.02035, 0.002519, 0.9998, -0.02035, 0.002519, 0.9998, -0.02035, 0.002519, 0.9998, -0.1335, 0.01653, -0.9909, -0.1335, 0.01653, -0.9909, -0.1335, 0.01653, -0.9909, -0.1335, 0.01653, -0.9909, 0.12, -0.01485, 0.9927, 0.12, -0.01485, 0.9927, 0.12, -0.01485, 0.9927, 0.12, -0.01485, 0.9927, 0.7143, 0.6999, 9.284e-06, 0.7143, 0.6999, 1.065e-05, 0.7143, 0.6999, 1.011e-05, 0.7143, 0.6999, 9.625e-06, -0.7821, -0.5372, -0.3158, -0.7821, -0.5372, -0.3158, -0.7821, -0.5372, -0.3158, -0.7821, -0.5372, -0.3158, 0.7143, 0.6999, 9.625e-06, 0.7143, 0.6999, 1.011e-05, 0.7143, 0.6999, 8.556e-06, 0.7143, 0.6999, 8.556e-06, -0.7143, -0.6999, -5e-06, -0.7143, -0.6999, -5.366e-06, -0.7143, -0.6999, -6.168e-06, -0.7143, -0.6999, -6.168e-06, 0.01686, -0.002087, -0.9999, 0.01686, -0.002087, -0.9999, 0.01686, -0.002087, -0.9999, 0.01686, -0.002087, -0.9999, 0.1822, -0.02255, -0.983, 0.1822, -0.02255, -0.983, 0.1746, -0.02161, -0.9844, 0.1817, -0.02249, -0.9831, 0.0787, -0.00974, -0.9969, 0.0787, -0.00974, -0.9969, 0.0787, -0.00974, -0.9969, 0.0787, -0.00974, -0.9969, -0.1124, 0.01391, 0.9936, -0.1124, 0.01391, 0.9936, -0.1124, 0.01391, 0.9936, -0.1124, 0.01391, 0.9936, 0.4813, 0.7724, -0.4143, 0.4813, 0.7724, -0.4143, 0.4813, 0.7724, -0.4143, 0.4813, 0.7724, -0.4143, -0.2367, 0.02929, 0.9711, -0.2289, 0.02833, 0.973, -0.239, 0.02959, 0.9706, -0.239, 0.02959, 0.9706, -0.2286, 0.02829, 0.9731, -0.2286, 0.02829, 0.9731, -0.2289, 0.02833, 0.973, -0.2367, 0.02929, 0.9711, 0.3884, 0.6855, -0.6158, 0.3884, 0.6855, -0.6158, 0.3884, 0.6855, -0.6158, 0.3884, 0.6855, -0.6158, -0.7335, -0.4811, -0.4801, -0.7335, -0.4811, -0.4801, -0.7335, -0.4811, -0.4801, -0.7335, -0.4811, -0.4801, -0.2035, 0.02519, -0.9787, -0.2035, 0.02519, -0.9787, -0.2035, 0.02519, -0.9787, -0.2035, 0.02519, -0.9787, 0.2456, 0.5665, -0.7867, 0.2456, 0.5665, -0.7867, 0.2456, 0.5665, -0.7867, 0.2456, 0.5665, -0.7867, -0.6691, -0.3949, -0.6296, -0.6691, -0.3949, -0.6296, -0.6691, -0.3949, -0.6296, -0.6691, -0.3949, -0.6296, 0.1817, -0.02249, -0.9831, 0.1746, -0.02161, -0.9844, 0.1724, -0.02134, -0.9848, 0.1724, -0.02134, -0.9848, -0.9924, 0.1228, 5.691e-08, -0.9924, 0.1228, 5.691e-08, -0.9924, 0.1228, 5.691e-08, -0.9924, 0.1228, 5.691e-08, 0.0, 0.0, -1.0, 0.0, 0.0, -1.0, 0.0, 0.0, -1.0, 0.0, 0.0, -1.0, -0.9865, 0.117, 0.1145, -0.9865, 0.117, 0.1145, -0.9865, 0.117, 0.1145, -0.9865, 0.117, 0.1145, -0.699, -0.7151, 1.179e-07, -0.6992, -0.7149, -0.0001688, -0.7009, -0.7133, -0.001803, -0.699, -0.7151, 1.179e-07, -0.993, 0.1177, 3.372e-08, -0.993, 0.1177, 3.372e-08, -0.993, 0.1177, 3.372e-08, -0.993, 0.1177, 3.372e-08, 0.699, 0.7151, -3.141e-07, 0.7009, 0.7133, 0.001803, 0.6992, 0.7149, 0.000185, 0.699, 0.7151, -3.141e-07, -0.7001, -0.714, 0.01058, -0.7001, -0.714, 0.01058, -0.7, -0.7141, 0.009493, -0.6992, -0.715, 0.001457, -0.7009, -0.7133, -0.001803, -0.6992, -0.7149, -0.0001688, -0.7029, -0.7113, -0.003789, -0.7029, -0.7113, -0.003789, 0.6992, 0.7149, 0.000185, 0.7009, 0.7133, 0.001803, 0.7029, 0.7113, 0.003789, 0.7029, 0.7113, 0.003789, 0.9567, -0.1134, -0.2682, 0.9567, -0.1134, -0.2682, 0.9567, -0.1134, -0.2682, 0.9567, -0.1134, -0.2682, 0.7, 0.7141, -0.009464, 0.6992, 0.715, -0.001471, 0.699, 0.7151, -3.127e-06, 0.699, 0.7151, -3.129e-06, 0.7001, 0.714, -0.01057, 0.7001, 0.714, -0.01057, 0.6992, 0.715, -0.001471, 0.7, 0.7141, -0.009464, 0.558, -0.06615, -0.8272, 0.558, -0.06615, -0.8272, 0.558, -0.06615, -0.8272, 0.558, -0.06615, -0.8272, -0.4286, 0.05081, 0.9021, -0.4286, 0.05081, 0.9021, -0.4286, 0.05081, 0.9021, -0.4286, 0.05081, 0.9021, 0.03715, -0.004404, 0.9993, 0.03715, -0.004404, 0.9993, 0.03715, -0.004404, 0.9993, 0.03715, -0.004404, 0.9993, 0.2388, -0.02832, -0.9706, 0.2388, -0.02832, -0.9706, 0.2388, -0.02832, -0.9706, 0.2388, -0.02832, -0.9706, -0.2154, 0.02554, 0.9762, -0.2154, 0.02554, 0.9762, -0.2154, 0.02554, 0.9762, -0.2154, 0.02554, 0.9762, -0.6992, -0.715, 0.001457, -0.7, -0.7141, 0.009493, -0.699, -0.7151, 6.033e-06, -0.699, -0.7151, 5.974e-06, 0.8015, 0.5693, -0.1829, 0.8015, 0.5693, -0.1829, 0.8015, 0.5693, -0.1829, 0.8015, 0.5693, -0.1829, -0.699, -0.7151, 5.974e-06, -0.699, -0.7151, 6.033e-06, -0.699, -0.7151, 5.79e-06, -0.699, -0.7151, 5.79e-06, 0.699, 0.7151, -3.129e-06, 0.699, 0.7151, -3.127e-06, 0.699, 0.7151, -3.118e-06, 0.699, 0.7151, -3.118e-06, -0.03078, 0.003648, -0.9995, -0.03078, 0.003648, -0.9995, -0.03078, 0.003648, -0.9995, -0.03078, 0.003648, -0.9995, -0.3203, 0.03798, -0.9465, -0.3203, 0.03798, -0.9465, -0.3203, 0.03798, -0.9465, -0.3203, 0.03798, -0.9465, -0.1427, 0.01691, -0.9896, -0.1427, 0.01691, -0.9896, -0.1427, 0.01691, -0.9896, -0.1427, 0.01691, -0.9896, 0.2022, -0.02397, 0.979, 0.2022, -0.02397, 0.979, 0.2022, -0.02397, 0.979, 0.2022, -0.02397, 0.979, -0.4882, -0.8372, -0.2464, -0.4882, -0.8372, -0.2464, -0.4882, -0.8372, -0.2464, -0.4882, -0.8372, -0.2464, 0.4097, -0.04857, 0.9109, 0.4097, -0.04857, 0.9109, 0.4097, -0.04857, 0.9109, 0.4097, -0.04857, 0.9109, 0.3938, -0.04668, 0.918, 0.3938, -0.04668, 0.918, 0.3938, -0.04668, 0.918, 0.3938, -0.04668, 0.918, -0.4272, -0.8109, -0.3998, -0.4272, -0.8109, -0.3998, -0.4272, -0.8109, -0.3998, -0.4272, -0.8109, -0.3998, 0.7916, 0.5364, -0.2925, 0.7916, 0.5364, -0.2925, 0.7916, 0.5364, -0.2925, 0.7916, 0.5364, -0.2925, 0.3547, -0.04205, -0.934, 0.3547, -0.04205, -0.934, 0.3547, -0.04205, -0.934, 0.3547, -0.04205, -0.934, -0.2992, -0.7587, -0.5786, -0.2992, -0.7587, -0.5786, -0.2992, -0.7587, -0.5786, -0.2992, -0.7587, -0.5786, 0.7782, 0.4736, -0.4123, 0.7782, 0.4736, -0.4123, 0.7782, 0.4736, -0.4123, 0.7782, 0.4736, -0.4123, -0.3043, 0.03608, -0.9519, -0.3043, 0.03608, -0.9519, -0.3043, 0.03608, -0.9519, -0.3043, 0.03608, -0.9519, 0.993, -0.1177, 1.247e-07, 0.993, -0.1177, 1.247e-07, 0.993, -0.1177, 1.247e-07, 0.993, -0.1177, 1.247e-07, 1.931e-07, 0.0, -1.0, 1.931e-07, 0.0, -1.0, 1.931e-07, 0.0, -1.0, 1.931e-07, 0.0, -1.0, -0.9362, -0.2921, 0.1953, -0.9362, -0.2921, 0.1953, -0.9362, -0.2921, 0.1953, -0.9362, -0.2921, 0.1953, 0.9321, -0.3623, 1.991e-07, 0.932, -0.3624, -0.0001954, 0.9314, -0.3641, -0.002933, 0.9321, -0.3623, 1.991e-07, -0.9546, -0.2979, 0.0, -0.9546, -0.2979, 0.0, -0.9546, -0.2979, 0.0, -0.9546, -0.2979, 0.0, -0.9321, 0.3623, -2.242e-07, -0.9314, 0.3641, 0.002932, -0.932, 0.3624, 0.0002297, -0.9321, 0.3623, -2.242e-07, 0.9317, -0.3631, 0.005755, 0.9314, -0.3639, -0.001029, 0.9319, -0.3627, 0.006727, 0.932, -0.3624, 0.001959, 0.9314, -0.3641, -0.002933, 0.932, -0.3624, -0.0001954, 0.9314, -0.3639, -0.001029, 0.9317, -0.3631, 0.005755, -0.932, 0.3624, 0.0002297, -0.9314, 0.3641, 0.002932, -0.9317, 0.3631, -0.005712, -0.9314, 0.3639, 0.001036, 0.8603, 0.2685, -0.4333, 0.8603, 0.2685, -0.4333, 0.8603, 0.2685, -0.4333, 0.8603, 0.2685, -0.4333, -0.9319, 0.3627, -0.006731, -0.932, 0.3624, -0.001965, -0.9321, 0.3623, -1.634e-06, -0.9321, 0.3623, -1.562e-06, -0.9314, 0.3639, 0.001036, -0.9317, 0.3631, -0.005712, -0.932, 0.3624, -0.001965, -0.9319, 0.3627, -0.006731, 0.3494, 0.109, -0.9306, 0.3494, 0.109, -0.9306, 0.3494, 0.109, -0.9306, 0.3494, 0.109, -0.9306, -0.2549, -0.07954, 0.9637, -0.2549, -0.07954, 0.9637, -0.2549, -0.07954, 0.9637, -0.2549, -0.07954, 0.9637, 0.02069, 0.006455, 0.9998, 0.02069, 0.006455, 0.9998, 0.02069, 0.006455, 0.9998, 0.02069, 0.006455, 0.9998, 0.1356, 0.04231, -0.9899, 0.1356, 0.04231, -0.9899, 0.1356, 0.04231, -0.9899, 0.1356, 0.04231, -0.9899, -0.1218, -0.03802, 0.9918, -0.1218, -0.03802, 0.9918, -0.1218, -0.03802, 0.9918, -0.1218, -0.03802, 0.9918, 0.932, -0.3624, 0.001959, 0.9319, -0.3627, 0.006727, 0.9321, -0.3623, 4.973e-06, 0.9321, -0.3623, 5.071e-06, -0.8812, 0.4322, -0.1914, -0.8812, 0.4322, -0.1914, -0.8812, 0.4322, -0.1914, -0.8812, 0.4322, -0.1914, 0.9321, -0.3623, 5.071e-06, 0.9321, -0.3623, 4.973e-06, 0.9321, -0.3623, 5.256e-06, 0.9321, -0.3623, 5.256e-06, -0.9321, 0.3623, -1.562e-06, -0.9321, 0.3623, -1.634e-06, -0.9321, 0.3623, -1.77e-06, -0.9321, 0.3623, -1.77e-06, -0.01714, -0.005347, -0.9998, -0.01714, -0.005347, -0.9998, -0.01714, -0.005347, -0.9998, -0.01714, -0.005347, -0.9998, -0.1848, -0.05767, -0.9811, -0.1848, -0.05767, -0.9811, -0.1831, -0.05712, -0.9814, -0.1772, -0.0553, -0.9826, -0.07996, -0.02495, -0.9965, -0.07996, -0.02495, -0.9965, -0.07996, -0.02495, -0.9965, -0.07996, -0.02495, -0.9965, 0.1141, 0.03562, 0.9928, 0.1141, 0.03562, 0.9928, 0.1141, 0.03562, 0.9928, 0.1141, 0.03562, 0.9928, 0.9431, -0.2922, -0.1588, 0.9431, -0.2922, -0.1588, 0.9431, -0.2922, -0.1588, 0.9431, -0.2922, -0.1588, 0.2335, 0.07285, 0.9696, 0.2397, 0.07481, 0.9679, 0.2422, 0.07556, 0.9673, 0.2422, 0.07556, 0.9673, 0.2316, 0.07227, 0.9701, 0.2316, 0.07227, 0.9701, 0.2397, 0.07481, 0.9679, 0.2335, 0.07285, 0.9696, 0.9254, -0.2772, -0.2583, 0.9254, -0.2772, -0.2583, 0.9254, -0.2772, -0.2583, 0.9254, -0.2772, -0.2583, -0.8456, 0.4298, -0.3166, -0.8456, 0.4298, -0.3166, -0.8456, 0.4298, -0.3166, -0.8456, 0.4298, -0.3166, 0.2064, 0.0644, -0.9764, 0.2064, 0.0644, -0.9764, 0.2064, 0.0644, -0.9764, 0.2064, 0.0644, -0.9764, 0.8931, -0.2466, -0.3763, 0.8931, -0.2466, -0.3763, 0.8931, -0.2466, -0.3763, 0.8931, -0.2466, -0.3763, -0.7685, 0.4262, -0.4772, -0.7685, 0.4262, -0.4772, -0.7685, 0.4262, -0.4772, -0.7685, 0.4262, -0.4772, -0.1772, -0.0553, -0.9826, -0.1831, -0.05712, -0.9814, -0.1749, -0.05459, -0.9831, -0.1749, -0.05459, -0.9831, 0.9546, 0.2979, 5.503e-08, 0.9546, 0.2979, 5.503e-08, 0.9546, 0.2979, 5.503e-08, 0.9546, 0.2979, 5.503e-08, 1.192e-07, 0.0, -1.0, 1.192e-07, 0.0, -1.0, 1.192e-07, 0.0, -1.0, 1.192e-07, 0.0, -1.0, -0.9703, 0.1253, 0.2067, -0.9703, 0.1253, 0.2067, -0.9703, 0.1253, 0.2067, -0.9703, 0.1253, 0.2067, -0.7289, -0.6846, 5.181e-07, -0.7289, -0.6846, 2.931e-07, -0.7289, -0.6846, 2.831e-07, -0.7289, -0.6846, 5.181e-07, -0.9918, 0.1281, -1.779e-07, -0.9918, 0.1281, -1.779e-07, -0.9918, 0.1281, -1.779e-07, -0.9918, 0.1281, -1.779e-07, 0.7289, 0.6846, -5.141e-07, 0.7289, 0.6846, -2.809e-07, 0.7289, 0.6846, -2.909e-07, 0.7289, 0.6846, -5.141e-07, -0.7289, -0.6846, 2.073e-06, -0.7289, -0.6846, 4.958e-06, -0.7289, -0.6846, 1.094e-05, -0.7289, -0.6846, 9.544e-06, -0.7289, -0.6846, 2.831e-07, -0.7289, -0.6846, 2.931e-07, -0.7289, -0.6846, 4.958e-06, -0.7289, -0.6846, 2.073e-06, 0.7289, 0.6846, -2.909e-07, 0.7289, 0.6846, -2.809e-07, 0.7289, 0.6846, -8.379e-07, 0.7289, 0.6846, -2.004e-06, 0.9512, -0.1228, 0.2832, 0.9512, -0.1228, 0.2832, 0.9512, -0.1228, 0.2832, 0.9512, -0.1228, 0.2832, 0.7289, 0.6846, -4.014e-06, 0.7289, 0.6846, -3.751e-06, 0.7289, 0.6846, -4.403e-06, 0.7289, 0.6846, -4.313e-06, 0.7289, 0.6846, -2.004e-06, 0.7289, 0.6846, -8.379e-07, 0.7289, 0.6846, -3.751e-06, 0.7289, 0.6846, -4.014e-06, 0.2603, -0.03361, -0.9649, 0.2603, -0.03361, -0.9649, 0.2603, -0.03361, -0.9649, 0.2603, -0.03361, -0.9649, -0.2505, 0.03235, 0.9676, -0.2505, 0.03235, 0.9676, -0.2505, 0.03235, 0.9676, -0.2505, 0.03235, 0.9676, 0.02025, -0.002615, 0.9998, 0.02025, -0.002615, 0.9998, 0.02025, -0.002615, 0.9998, 0.02025, -0.002615, 0.9998, 0.1329, -0.01716, -0.991, 0.1329, -0.01716, -0.991, 0.1329, -0.01716, -0.991, 0.1329, -0.01716, -0.991, -0.1194, 0.01542, 0.9927, -0.1194, 0.01542, 0.9927, -0.1194, 0.01542, 0.9927, -0.1194, 0.01542, 0.9927, -0.7289, -0.6846, 9.544e-06, -0.7289, -0.6846, 1.094e-05, -0.7289, -0.6846, 1.159e-05, -0.7289, -0.6846, 1.163e-05, 0.7916, 0.5259, -0.3113, 0.7916, 0.5259, -0.3113, 0.7916, 0.5259, -0.3113, 0.7916, 0.5259, -0.3113, -0.7289, -0.6846, 1.163e-05, -0.7289, -0.6846, 1.159e-05, -0.7289, -0.6846, 1.174e-05, -0.7289, -0.6846, 1.174e-05, 0.7289, 0.6846, -4.313e-06, 0.7289, 0.6846, -4.403e-06, 0.7289, 0.6846, -4.597e-06, 0.7289, 0.6846, -4.597e-06, -0.01678, 0.002166, -0.9999, -0.01678, 0.002166, -0.9999, -0.01678, 0.002166, -0.9999, -0.01678, 0.002166, -0.9999, -0.1813, 0.02341, -0.9831, -0.1813, 0.02341, -0.9831, -0.1738, 0.02244, -0.9845, -0.1808, 0.02334, -0.9833, -0.07831, 0.01011, -0.9969, -0.07831, 0.01011, -0.9969, -0.07831, 0.01011, -0.9969, -0.07831, 0.01011, -0.9969, 0.1118, -0.01444, 0.9936, 0.1118, -0.01444, 0.9936, 0.1118, -0.01444, 0.9936, 0.1118, -0.01444, 0.9936, -0.5049, -0.7601, -0.409, -0.5049, -0.7601, -0.409, -0.5049, -0.7601, -0.409, -0.5049, -0.7601, -0.409, 0.2356, -0.03042, 0.9714, 0.2279, -0.02943, 0.9732, 0.2379, -0.03072, 0.9708, 0.2379, -0.03072, 0.9708, 0.2275, -0.02938, 0.9733, 0.2275, -0.02938, 0.9733, 0.2279, -0.02943, 0.9732, 0.2356, -0.03042, 0.9714, -0.4113, -0.6772, -0.6101, -0.4113, -0.6772, -0.6101, -0.4113, -0.6772, -0.6101, -0.4113, -0.6772, -0.6101, 0.7432, 0.4718, -0.4744, 0.7432, 0.4718, -0.4744, 0.7432, 0.4718, -0.4744, 0.7432, 0.4718, -0.4744, 0.2026, -0.02616, -0.9789, 0.2026, -0.02616, -0.9789, 0.2026, -0.02616, -0.9789, 0.2026, -0.02616, -0.9789, -0.2663, -0.5624, -0.7828, -0.2663, -0.5624, -0.7828, -0.2663, -0.5624, -0.7828, -0.2663, -0.5624, -0.7828, 0.6783, 0.3881, -0.6239, 0.6783, 0.3881, -0.6239, 0.6783, 0.3881, -0.6239, 0.6783, 0.3881, -0.6239, -0.1808, 0.02334, -0.9833, -0.1738, 0.02244, -0.9845, -0.1716, 0.02216, -0.9849, -0.1716, 0.02216, -0.9849, 0.9918, -0.1281, 1.085e-07, 0.9918, -0.1281, 1.085e-07, 0.9918, -0.1281, 1.085e-07, 0.9918, -0.1281, 1.085e-07, 0.0, 0.0, -1.0, 0.0, 0.0, -1.0, 0.0, 0.0, -1.0, 0.0, 0.0, -1.0, 0.8883, 0.4583, -0.02924, 0.8883, 0.4584, -0.02918, 0.8906, 0.4534, -0.0354, 0.8906, 0.4534, -0.0354, -0.953, 0.2396, -0.1855, -0.953, 0.2396, -0.1855, -0.953, 0.2396, -0.1855, -0.953, 0.2396, -0.1855, 0.888, 0.459, -0.02842, 0.8883, 0.4584, -0.02918, 0.8883, 0.4583, -0.02924, 0.888, 0.459, -0.02842, 0.8185, -0.2058, -0.5363, 0.8185, -0.2058, -0.5363, 0.8185, -0.2058, -0.5363, 0.8185, -0.2058, -0.5363, -0.9617, 0.241, -0.1307, -0.9617, 0.241, -0.1307, -0.9617, 0.241, -0.1307, -0.9617, 0.241, -0.1307, -0.9119, 0.2335, -0.3374, -0.9119, 0.2335, -0.3374, -0.9119, 0.2335, -0.3374, -0.9119, 0.2335, -0.3374, 0.966, -0.2396, 0.09679, 0.966, -0.2396, 0.09679, 0.966, -0.2396, 0.09679, 0.966, -0.2396, 0.09679, -0.8533, -0.4405, -0.279, -0.8533, -0.4405, -0.279, -0.8533, -0.4405, -0.279, -0.8533, -0.4405, -0.279, 0.9698, -0.2439, -2.128e-06, 0.9698, -0.2439, -2.128e-06, 0.9698, -0.2439, -2.307e-06, 0.9698, -0.2439, -2.248e-06, 0.9692, -0.2409, 0.05092, 0.9692, -0.2409, 0.05092, 0.9692, -0.2409, 0.05092, 0.9692, -0.2409, 0.05092, -0.352, -0.1734, -0.9198, -0.352, -0.1734, -0.9198, -0.352, -0.1734, -0.9198, -0.352, -0.1734, -0.9198, 0.25, 0.1216, 0.9606, 0.25, 0.1216, 0.9606, 0.25, 0.1216, 0.9606, 0.25, 0.1216, 0.9606, -0.02032, -0.009801, 0.9997, -0.02032, -0.009801, 0.9997, -0.02032, -0.009801, 0.9997, -0.02032, -0.009801, 0.9997, -0.1331, -0.06418, -0.989, -0.1331, -0.06418, -0.989, -0.1331, -0.06418, -0.989, -0.1331, -0.06418, -0.989, 0.1196, 0.05768, 0.9911, 0.1196, 0.05768, 0.9911, 0.1196, 0.05768, 0.9911, 0.1196, 0.05768, 0.9911, -0.9698, 0.2439, 4.255e-06, -0.9698, 0.2439, 4.255e-06, -0.9698, 0.2439, 3.977e-06, -0.9698, 0.2439, 3.839e-06, 0.9453, -0.2997, -0.1287, 0.9453, -0.2997, -0.1287, 0.9453, -0.2997, -0.1287, 0.9453, -0.2997, -0.1287, -0.9698, 0.2439, 3.839e-06, -0.9698, 0.2439, 3.977e-06, -0.9698, 0.2439, 3.564e-06, -0.9698, 0.2439, 3.564e-06, 0.9698, -0.2439, -2.248e-06, 0.9698, -0.2439, -2.307e-06, 0.9698, -0.2439, -2.426e-06, 0.9698, -0.2439, -2.426e-06, 0.01683, 0.008119, -0.9998, 0.01683, 0.008119, -0.9998, 0.01683, 0.008119, -0.9998, 0.01683, 0.008119, -0.9998, 0.1813, 0.08743, -0.9795, 0.1813, 0.08743, -0.9795, 0.1795, 0.08656, -0.9799, 0.1737, 0.0838, -0.9812, 0.07852, 0.03787, -0.9962, 0.07852, 0.03787, -0.9962, 0.07852, 0.03787, -0.9962, 0.07852, 0.03787, -0.9962, -0.1121, -0.05405, 0.9922, -0.1121, -0.05405, 0.9922, -0.1121, -0.05405, 0.9922, -0.1121, -0.05405, 0.9922, -0.9751, 0.191, -0.1126, -0.9751, 0.191, -0.1126, -0.9751, 0.191, -0.1126, -0.9751, 0.191, -0.1126, -0.2288, -0.1104, 0.9672, -0.2349, -0.1133, 0.9654, -0.2372, -0.1144, 0.9647, -0.2372, -0.1144, 0.9647, -0.227, -0.1095, 0.9677, -0.227, -0.1095, 0.9677, -0.2349, -0.1133, 0.9654, -0.2288, -0.1104, 0.9672, -0.9656, 0.1817, -0.1858, -0.9656, 0.1817, -0.1858, -0.9656, 0.1817, -0.1858, -0.9656, 0.1817, -0.1858, 0.9278, -0.3042, -0.2158, 0.9278, -0.3042, -0.2158, 0.9278, -0.3042, -0.2158, 0.9278, -0.3042, -0.2158, -0.2023, -0.09758, -0.9744, -0.2023, -0.09758, -0.9744, -0.2023, -0.09758, -0.9744, -0.2023, -0.09758, -0.9744, -0.9468, 0.1615, -0.2785, -0.9468, 0.1615, -0.2785, -0.9468, 0.1615, -0.2785, -0.9468, 0.1615, -0.2785, 0.8878, -0.3154, -0.3351, 0.8878, -0.3154, -0.3351, 0.8878, -0.3154, -0.3351, 0.8878, -0.3154, -0.3351, 0.1737, 0.0838, -0.9812, 0.1795, 0.08656, -0.9799, 0.1716, 0.08277, -0.9817, 0.1716, 0.08277, -0.9817, -0.8209, -0.4244, -0.3821, -0.8209, -0.4244, -0.3821, -0.8209, -0.4244, -0.3821, -0.8209, -0.4244, -0.3821, 8.968e-05, -2.256e-05, -1.0, 8.968e-05, -2.256e-05, -1.0, 8.968e-05, -2.256e-05, -1.0, 8.968e-05, -2.256e-05, -1.0])] * 3)])

# ---- objects
ob_cube_003 = bpy.data.objects.new('Cube.003', me_cube_003)

# ---- transforms, parenting, visibility, modifiers, constraints
ob_cube_003.location = (0.2094, 0.198, 0.2376)
ob_cube_003.rotation_euler = (-4.371e-08, 2.6e-15, -0.6755)
ob_cube_003.scale = (0.2523, 0.08787, 0.6049)
ob_cube_003.color = (0.8, 0.8, 0.8, 1.0)
ob_cube_003.lineart.crease_threshold = 0.0

# ---- collection membership
col_collection.objects.link(ob_cube_003)

# ---- scene / render settings (as saved in the file)
scene.frame_start = 1; scene.frame_end = 250; scene.frame_set(1)
scene.render.engine = 'BLENDER_EEVEE_NEXT'
scene.cycles.use_denoising = False
scene.cycles.samples = 128
scene.cycles.sampling_pattern = 'TABULATED_SOBOL'
scene.cycles.use_adaptive_sampling = False
scene.cycles.use_light_tree = False
scene.view_settings.view_transform = 'Filmic'
bpy.context.view_layer.update()

# ---- added for rendering (the .blend has no active camera and no usable light): camera, sun
cam_auto = bpy.data.cameras.new('AutoCamera')
cam_auto.lens = 50.0
cam_auto.sensor_width = 36.0
cam_auto.clip_end = 1000.0
ob_auto_camera = bpy.data.objects.new('AutoCamera', cam_auto)
scene.collection.objects.link(ob_auto_camera)
ob_auto_camera.location = (8.77629, -9.98689, 7.41834)
ob_auto_camera.rotation_euler = (1.09748, -7.21219e-08, 0.694738)
scene.camera = ob_auto_camera
light_auto_sun = bpy.data.lights.new('AutoSun', 'SUN')
light_auto_sun.energy = 3.0
light_auto_sun.angle = 0.0523599
ob_auto_sun = bpy.data.objects.new('AutoSun', light_auto_sun)
scene.collection.objects.link(ob_auto_sun)
ob_auto_sun.rotation_euler = (0.872665, 0.174533, 0.523599)
bpy.context.view_layer.update()
